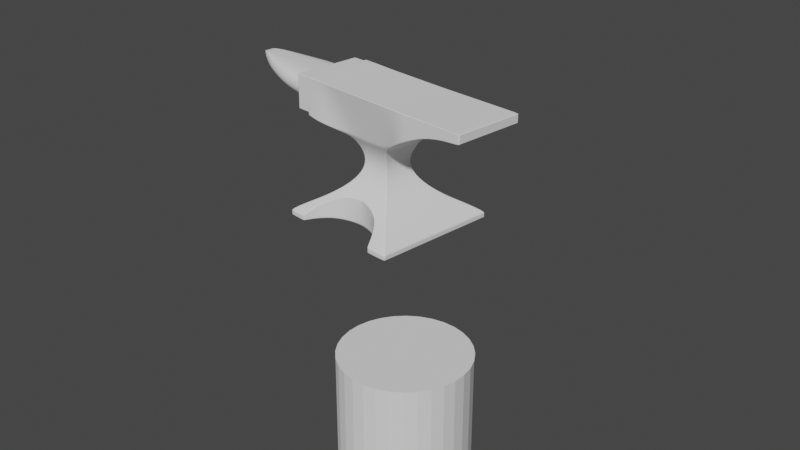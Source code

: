 # Source: bigorna.blend  (saved by Blender 2.82.7; exported with 4.5.12 LTS)
import bpy
from mathutils import Matrix  # noqa: F401  (used for matrix-valued properties, if any)

bpy.ops.wm.read_factory_settings(use_empty=True)
scene = bpy.context.scene
scene.name = 'Scene'

# ---- collections
col_collection = bpy.data.collections.new('Collection'); scene.collection.children.link(col_collection)
col_archive = bpy.data.collections.new('Archive'); scene.collection.children.link(col_archive)

# ---- world
world_world = bpy.data.worlds.new('World'); scene.world = world_world
world_world.use_nodes = True; world_world.node_tree.nodes.clear()
_N = world_world.node_tree.nodes; _L = world_world.node_tree.links
n0 = _N.new('ShaderNodeOutputWorld'); n0.name = 'World Output'; n0.location = (300, 300)
n1 = _N.new('ShaderNodeBackground'); n1.name = 'Background'; n1.location = (10, 300)
n1.inputs[0].default_value = (0.05088, 0.05088, 0.05088, 1.0)
_L.new(n1.outputs[0], n0.inputs[0])
n0.is_active_output = True
world_world.color = (0.05088, 0.05088, 0.05088)
world_world.use_sun_shadow = False
world_world.sun_shadow_jitter_overblur = 0.0

# ---- cameras
cam_camera = bpy.data.cameras.new('Camera')
cam_camera.clip_end = 100.0
cam_camera.ortho_scale = 7.314

# ---- meshes
me_plane_001 = bpy.data.meshes.new('Plane.001')
me_plane_001.from_pydata([(0.5326, -0.7001, -0.7098), (-0.8674, -0.7001, -0.7098), (-0.8674, -0.7001, -0.6448), (0.5326, -0.7001, -0.6448), (-0.4413, -0.2728, 0.1854), (0.1064, -0.2728, 0.1801), (-0.3266, 0.1591, -0.08263), (-0.3337, 0.1662, -0.01585), (-0.001144, 0.1662, -0.02758), (-0.00824, 0.1591, -0.08929), (0.4459, -0.6134, -0.583), (0.3395, -0.507, -0.5213), (0.2472, -0.4147, -0.4596), (0.1692, -0.3367, -0.3979), (0.1053, -0.2728, -0.3362), (0.05563, -0.2231, -0.2744), (0.02015, -0.1877, -0.2127), (-0.001144, -0.1664, -0.151), (-0.00824, -0.1593, -0.08929), (-0.001144, -0.1664, -0.02758), (0.02035, -0.1877, 0.03927), (0.05625, -0.2231, 0.1124), (-0.3911, -0.2231, 0.1126), (-0.3552, -0.1877, 0.04923), (-0.3337, -0.1664, -0.01585), (-0.3266, -0.1593, -0.08263), (-0.3337, -0.1664, -0.1473), (-0.355, -0.1877, -0.2107), (-0.3905, -0.2231, -0.2735), (-0.4401, -0.2728, -0.336), (-0.504, -0.3367, -0.3979), (-0.5821, -0.4147, -0.4596), (-0.6743, -0.507, -0.5213), (-0.7808, -0.6134, -0.583), (-0.557, -0.3897, 0.6856), (0.2222, -0.3897, 0.677), (-0.9126, -0.3897, 0.2849), (-0.9126, -0.3897, 0.6948), (-0.7348, -0.3897, 0.2487), (-0.7348, -0.3897, 0.6923), (1.176, -0.3897, 0.426), (1.176, -0.3897, 0.677), (0.3811, -0.3897, 0.677), (0.54, -0.3897, 0.677), (0.6989, -0.3897, 0.677), (0.8579, -0.3897, 0.677), (1.017, -0.3897, 0.677), (0.3623, -0.3852, 0.2754), (0.54, -0.3897, 0.3269), (0.6989, -0.3897, 0.3752), (0.8579, -0.3897, 0.4046), (1.017, -0.3897, 0.4208), (-0.3338, 0.1662, -0.02025), (-0.001046, 0.1662, -0.02317), (-0.001046, -0.1664, -0.02317), (-0.3338, -0.1664, -0.02025), (-0.8674, -8.601e-05, -0.7098), (0.5326, -8.601e-05, -0.7098), (-0.8674, -8.601e-05, -0.6448), (0.5326, -8.601e-05, -0.6448), (-0.4413, -8.601e-05, 0.1854), (0.1064, -8.601e-05, 0.1801), (-0.7808, -8.595e-05, -0.583), (-0.6743, -8.595e-05, -0.5213), (-0.5821, -8.601e-05, -0.4596), (-0.504, -8.601e-05, -0.3979), (-0.4401, -8.601e-05, -0.336), (-0.3905, -8.605e-05, -0.2735), (-0.355, -8.601e-05, -0.2107), (-0.3337, -8.601e-05, -0.1473), (-0.3266, -8.601e-05, -0.08263), (-0.3337, -8.601e-05, -0.01585), (-0.3552, -8.599e-05, 0.04923), (-0.3911, -8.601e-05, 0.1126), (0.4459, -8.607e-05, -0.583), (0.3395, -8.607e-05, -0.5213), (0.2472, -8.601e-05, -0.4596), (0.1692, -8.601e-05, -0.3979), (0.1053, -8.601e-05, -0.3362), (0.05563, -8.596e-05, -0.2744), (0.02015, -8.601e-05, -0.2127), (-0.001144, -8.601e-05, -0.151), (-0.00824, -8.601e-05, -0.08929), (-0.001144, -8.601e-05, -0.02758), (0.02035, -8.602e-05, 0.03927), (0.05625, -8.601e-05, 0.1124), (-0.557, -8.601e-05, 0.6856), (0.2222, -8.601e-05, 0.677), (-0.9126, -8.601e-05, 0.2849), (-0.9126, -8.601e-05, 0.6948), (-0.7348, -8.601e-05, 0.6923), (-0.7348, -8.601e-05, 0.2487), (1.176, -8.601e-05, 0.426), (1.176, -8.601e-05, 0.677), (0.3623, 0.004386, 0.2754), (0.54, -8.601e-05, 0.3269), (0.6989, -8.601e-05, 0.3752), (0.8579, -8.601e-05, 0.4046), (1.017, -8.601e-05, 0.4208), (0.3811, -8.601e-05, 0.677), (0.54, -8.601e-05, 0.677), (0.6989, -8.601e-05, 0.677), (0.8579, -8.601e-05, 0.677), (1.017, -8.601e-05, 0.677), (-0.1851, -0.3354, -0.7098), (-0.1726, -0.3367, -0.3979), (-0.1851, -0.3354, -0.3967), (-0.2827, -0.3451, -0.7098), (-0.2827, -0.3451, -0.4045), (-0.08757, -0.3451, -0.7098), (-0.08757, -0.3451, -0.4045), (-0.1976, -0.3367, -0.3979), (-0.3765, -0.3735, -0.7098), (-0.3765, -0.3735, -0.427), (0.006231, -0.3735, -0.7098), (0.006231, -0.3735, -0.427), (-0.4629, -0.4197, -0.7098), (-0.4536, -0.4147, -0.4596), (-0.4629, -0.4197, -0.4629), (0.09267, -0.4197, -0.7098), (0.08338, -0.4147, -0.4596), (0.09267, -0.4197, -0.4629), (-0.5387, -0.4819, -0.7098), (-0.5593, -0.507, -0.5213), (-0.5387, -0.4819, -0.5045), (0.1684, -0.4819, -0.7098), (0.1684, -0.4819, -0.5045), (-0.6008, -0.5577, -0.7098), (-0.6008, -0.5577, -0.5507), (0.2306, -0.5577, -0.7098), (0.2306, -0.5577, -0.5507), (0.189, -0.507, -0.5213), (-0.647, -0.6441, -0.6049), (-0.647, -0.6441, -0.7098), (-0.6307, -0.6134, -0.583), (0.2768, -0.6441, -0.6049), (0.2768, -0.6441, -0.7098), (-0.664, -0.7001, -0.7098), (-0.664, -0.7001, -0.6448), (0.2938, -0.7001, -0.6448), (0.2938, -0.7001, -0.7098), (0.2604, -0.6134, -0.583)], [(55, 52), (53, 54), (54, 55), (52, 53)], [(56, 1, 2, 58), (1, 137, 138, 2), (103, 46, 41, 93), (22, 21, 5, 4), (73, 22, 4, 60), (58, 2, 33, 62), (62, 33, 32, 63), (63, 32, 31, 64), (64, 31, 30, 65), (65, 30, 29, 66), (66, 29, 28, 67), (67, 28, 27, 68), (68, 27, 26, 69), (69, 26, 25, 70), (70, 25, 24, 71), (71, 24, 23, 72), (72, 23, 22, 73), (82, 9, 8, 83), (2, 138, 132, 134, 33), (33, 134, 128, 123, 32), (32, 123, 124, 118, 117, 31), (31, 117, 113, 108, 111, 30), (30, 111, 106, 105, 13, 14, 29), (29, 14, 15, 28), (28, 15, 16, 27), (27, 16, 17, 26), (26, 17, 18, 25), (25, 18, 19, 24), (24, 19, 20, 23), (23, 20, 21, 22), (9, 6, 7, 8), (91, 38, 36, 88), (4, 5, 35, 34), (88, 36, 37, 89), (38, 39, 37, 36), (4, 34, 39, 38), (60, 4, 38, 91), (46, 51, 40, 41), (35, 5, 47, 42), (42, 47, 48, 43), (43, 48, 49, 44), (44, 49, 50, 45), (45, 50, 51, 46), (87, 35, 42, 99), (99, 42, 43, 100), (100, 43, 44, 101), (101, 44, 45, 102), (102, 45, 46, 103), (50, 97, 98, 51), (49, 96, 97, 50), (48, 95, 96, 49), (47, 94, 95, 48), (5, 61, 94, 47), (51, 98, 92, 40), (40, 92, 93, 41), (34, 86, 90, 39), (39, 90, 89, 37), (34, 35, 87, 86), (20, 84, 85, 21), (19, 83, 84, 20), (18, 82, 83, 19), (17, 81, 82, 18), (16, 80, 81, 17), (15, 79, 80, 16), (14, 78, 79, 15), (13, 77, 78, 14), (12, 76, 77, 13), (11, 75, 76, 12), (10, 74, 75, 11), (3, 59, 74, 10), (6, 70, 71, 7), (21, 85, 61, 5), (0, 57, 59, 3), (1, 56, 57, 0, 140, 136, 129, 125, 119, 114, 109, 104, 107, 112, 116, 122, 127, 133, 137), (135, 136, 140, 139), (136, 135, 141, 130, 129), (119, 121, 120, 115, 114), (125, 126, 121, 119), (105, 110, 115, 120, 12, 13), (116, 118, 124, 122), (131, 130, 141, 10, 11), (133, 132, 138, 137), (122, 124, 123, 128, 127), (112, 113, 117, 118, 116), (120, 121, 126, 131, 11, 12), (109, 110, 105, 106, 104), (139, 140, 0, 3), (104, 106, 111, 108, 107), (127, 128, 134, 132, 133), (114, 115, 110, 109), (107, 108, 113, 112), (141, 135, 139, 3, 10), (129, 130, 131, 126, 125)])
_uv = me_plane_001.uv_layers.new(name='UVMap')
_uv.uv.foreach_set('vector', [0.0, 0.5, 0.0, 0.0, 0.0, 0.0, 0.0, 0.5, 0.0, 0.0, 0.1453, 0.0, 0.1453, 0.0, 0.0, 0.0, 1.0, 0.5, 1.0, 0.0, 1.0, 0.0, 1.0, 0.5, 0.0, 0.0, 1.0, 0.0, 1.0, 0.0, 0.0, 0.0, 0.0, 0.5, 0.0, 0.0, 0.0, 0.0, 0.0, 0.5, 0.0, 0.5, 0.0, 0.0, 0.0, 0.0, 0.0, 0.5, 0.0, 0.5, 0.0, 0.0, 0.0, 0.0, 0.0, 0.5, 0.0, 0.5, 0.0, 0.0, 0.0, 0.0, 0.0, 0.5, 0.0, 0.5, 0.0, 0.0, 0.0, 0.0, 0.0, 0.5, 0.0, 0.5, 0.0, 0.0, 0.0, 0.0, 0.0, 0.5, 0.0, 0.5, 0.0, 0.0, 0.0, 0.0, 0.0, 0.5, 0.0, 0.5, 0.0, 0.0, 0.0, 0.0, 0.0, 0.5, 0.0, 0.5, 0.0, 0.0, 0.0, 0.0, 0.0, 0.5, 0.0, 0.5, 0.0, 0.0, 0.0, 0.0, 0.0, 0.5, 0.0, 0.5, 0.0, 0.0, 0.0, 0.0, 0.0, 0.5, 0.0, 0.5, 0.0, 0.0, 0.0, 0.0, 0.0, 0.5, 0.0, 0.5, 0.0, 0.0, 0.0, 0.0, 0.0, 0.5, 1.0, 0.5, 1.0, 1.0, 1.0, 1.0, 1.0, 0.5, 0.0, 0.0, 0.1453, 0.0, 0.1261, 0.0, 0.1224, 0.0, 0.0, 0.0, 0.0, 0.0, 0.1224, 0.0, 0.1083, 0.0, 0.1135, 0.0, 0.0, 0.0, 0.0, 0.0, 0.1135, 0.0, 0.1127, 0.0, 0.1471, 0.0, 0.1549, 0.0, 0.0, 0.0, 0.0, 0.0, 0.1549, 0.0, 0.2172, 0.0, 0.3322, 0.0, 0.4551, 0.0, 0.0, 0.0, 0.0, 0.0, 0.4551, 0.0, 0.4736, 0.0, 0.4923, 0.0, 1.0, 0.0, 1.0, 0.0, 0.0, 0.0, 0.0, 0.0, 1.0, 0.0, 1.0, 0.0, 0.0, 0.0, 0.0, 0.0, 1.0, 0.0, 1.0, 0.0, 0.0, 0.0, 0.0, 0.0, 1.0, 0.0, 1.0, 0.0, 0.0, 0.0, 0.0, 0.0, 1.0, 0.0, 1.0, 0.0, 0.0, 0.0, 0.0, 0.0, 1.0, 0.0, 1.0, 0.0, 0.0, 0.0, 0.0, 0.0, 1.0, 0.0, 1.0, 0.0, 0.0, 0.0, 0.0, 0.0, 1.0, 0.0, 1.0, 0.0, 0.0, 0.0, 1.0, 1.0, 0.0, 1.0, 0.0, 1.0, 1.0, 1.0, 0.0, 0.5, 0.0, 0.0, 0.0, 0.0, 0.0, 0.5, 0.0, 0.0, 1.0, 0.0, 1.0, 0.0, 0.0, 0.0, 0.0, 0.5, 0.0, 0.0, 0.0, 0.0, 0.0, 0.5, 0.0, 0.0, 0.0, 0.0, 0.0, 0.0, 0.0, 0.0, 0.0, 0.0, 0.0, 0.0, 0.0, 0.0, 0.0, 0.0, 0.0, 0.5, 0.0, 0.0, 0.0, 0.0, 0.0, 0.5, 1.0, 0.0, 1.0, 0.0, 1.0, 0.0, 1.0, 0.0, 1.0, 0.0, 1.0, 0.0, 1.0, 0.0, 1.0, 0.0, 1.0, 0.0, 1.0, 0.0, 1.0, 0.0, 1.0, 0.0, 1.0, 0.0, 1.0, 0.0, 1.0, 0.0, 1.0, 0.0, 1.0, 0.0, 1.0, 0.0, 1.0, 0.0, 1.0, 0.0, 1.0, 0.0, 1.0, 0.0, 1.0, 0.0, 1.0, 0.0, 1.0, 0.5, 1.0, 0.0, 1.0, 0.0, 1.0, 0.5, 1.0, 0.5, 1.0, 0.0, 1.0, 0.0, 1.0, 0.5, 1.0, 0.5, 1.0, 0.0, 1.0, 0.0, 1.0, 0.5, 1.0, 0.5, 1.0, 0.0, 1.0, 0.0, 1.0, 0.5, 1.0, 0.5, 1.0, 0.0, 1.0, 0.0, 1.0, 0.5, 1.0, 0.0, 1.0, 0.5, 1.0, 0.5, 1.0, 0.0, 1.0, 0.0, 1.0, 0.5, 1.0, 0.5, 1.0, 0.0, 1.0, 0.0, 1.0, 0.5, 1.0, 0.5, 1.0, 0.0, 1.0, 0.0, 1.0, 0.5, 1.0, 0.5, 1.0, 0.0, 1.0, 0.0, 1.0, 0.5, 1.0, 0.5, 1.0, 0.0, 1.0, 0.0, 1.0, 0.5, 1.0, 0.5, 1.0, 0.0, 1.0, 0.0, 1.0, 0.5, 1.0, 0.5, 1.0, 0.0, 0.0, 0.0, 0.0, 0.5, 0.0, 0.5, 0.0, 0.0, 0.0, 0.0, 0.0, 0.5, 0.0, 0.5, 0.0, 0.0, 0.0, 0.0, 1.0, 0.0, 1.0, 0.5, 0.0, 0.5, 1.0, 0.0, 1.0, 0.5, 1.0, 0.5, 1.0, 0.0, 1.0, 0.0, 1.0, 0.5, 1.0, 0.5, 1.0, 0.0, 1.0, 0.0, 1.0, 0.5, 1.0, 0.5, 1.0, 0.0, 1.0, 0.0, 1.0, 0.5, 1.0, 0.5, 1.0, 0.0, 1.0, 0.0, 1.0, 0.5, 1.0, 0.5, 1.0, 0.0, 1.0, 0.0, 1.0, 0.5, 1.0, 0.5, 1.0, 0.0, 1.0, 0.0, 1.0, 0.5, 1.0, 0.5, 1.0, 0.0, 1.0, 0.0, 1.0, 0.5, 1.0, 0.5, 1.0, 0.0, 1.0, 0.0, 1.0, 0.5, 1.0, 0.5, 1.0, 0.0, 1.0, 0.0, 1.0, 0.5, 1.0, 0.5, 1.0, 0.0, 1.0, 0.0, 1.0, 0.5, 1.0, 0.5, 1.0, 0.0, 1.0, 0.0, 1.0, 0.5, 1.0, 0.5, 1.0, 0.0, 0.0, 1.0, 0.0, 0.5, 0.0, 0.5, 0.0, 1.0, 1.0, 0.0, 1.0, 0.5, 1.0, 0.5, 1.0, 0.0, 1.0, 0.0, 1.0, 0.5, 1.0, 0.5, 1.0, 0.0, 0.0, 0.0, 0.0, 0.5, 1.0, 0.5, 1.0, 0.0, 0.8294, 0.0, 0.8173, 0.03999, 0.7843, 0.1017, 0.7399, 0.1559, 0.6858, 0.2003, 0.624, 0.2333, 0.557, 0.2536, 0.4874, 0.2605, 0.4177, 0.2536, 0.3507, 0.2333, 0.2889, 0.2003, 0.2348, 0.1559, 0.1904, 0.1017, 0.1574, 0.03999, 0.1453, 0.0, 0.8125, 0.8303, 0.8125, 0.7778, 0.7938, 0.7778, 0.7938, 0.8103, 0.8125, 0.7778, 0.8125, 0.8303, 0.8236, 0.8412, 0.8438, 0.8573, 0.8438, 0.7778, 0.9062, 0.7778, 0.9062, 0.9012, 0.9096, 0.9029, 0.9375, 0.9192, 0.9375, 0.7778, 0.875, 0.7778, 0.875, 0.8804, 0.9062, 0.9012, 0.9062, 0.7778, 0.4923, 0.0, 0.6163, 0.0, 0.7349, 0.0, 0.8024, 0.0, 1.0, 0.0, 1.0, 0.0, 0.09375, 0.7778, 0.09375, 0.9012, 0.125, 0.8804, 0.125, 0.7778, 0.8516, 0.0, 0.8599, 0.0, 0.8488, 0.0, 1.0, 0.0, 1.0, 0.0, 0.1875, 0.7778, 0.1875, 0.8303, 0.2062, 0.8103, 0.2062, 0.7778, 0.125, 0.7778, 0.125, 0.8804, 0.1354, 0.872, 0.1562, 0.8573, 0.1562, 0.7778, 0.0625, 0.7778, 0.0625, 0.9192, 0.09039, 0.9029, 0.09375, 0.9012, 0.09375, 0.7778, 0.8024, 0.0, 0.8106, 0.0, 0.8506, 0.0, 0.8516, 0.0, 1.0, 0.0, 1.0, 0.0, 0.9688, 0.7778, 0.9688, 0.9304, 0.996, 0.9338, 1.0, 0.9343, 1.0, 0.7778, 0.8294, 0.0, 0.8294, 0.0, 1.0, 0.0, 1.0, 0.0, 0.0, 0.7778, 0.0, 0.9343, 0.004013, 0.9338, 0.03125, 0.9304, 0.03125, 0.7778, 0.1562, 0.7778, 0.1562, 0.8573, 0.1764, 0.8412, 0.1875, 0.8303, 0.1875, 0.7778, 0.9375, 0.7778, 0.9375, 0.9192, 0.9688, 0.9304, 0.9688, 0.7778, 0.03125, 0.7778, 0.03125, 0.9304, 0.0625, 0.9192, 0.0625, 0.7778, 0.8488, 0.0, 0.8463, 0.0, 0.8294, 0.0, 1.0, 0.0, 1.0, 0.0, 0.8438, 0.7778, 0.8438, 0.8573, 0.8646, 0.872, 0.875, 0.8804, 0.875, 0.7778])
me_plane_001.use_remesh_fix_poles = True
me_plane_001.use_remesh_preserve_attributes = False
me_plane_001.use_mirror_vertex_groups = False
me_plane_001.update()
me_cylinder = bpy.data.meshes.new('Cylinder')
me_cylinder.from_pydata([(0.0, 1.0, -1.0), (0.0, 1.0, 1.0), (0.1951, 0.9808, -1.0), (0.1951, 0.9808, 1.0), (0.3827, 0.9239, -1.0), (0.3827, 0.9239, 1.0), (0.5556, 0.8315, -1.0), (0.5556, 0.8315, 1.0), (0.7071, 0.7071, -1.0), (0.7071, 0.7071, 1.0), (0.8315, 0.5556, -1.0), (0.8315, 0.5556, 1.0), (0.9239, 0.3827, -1.0), (0.9239, 0.3827, 1.0), (0.9808, 0.1951, -1.0), (0.9808, 0.1951, 1.0), (1.0, 7.55e-08, -1.0), (1.0, 7.55e-08, 1.0), (0.9808, -0.1951, -1.0), (0.9808, -0.1951, 1.0), (0.9239, -0.3827, -1.0), (0.9239, -0.3827, 1.0), (0.8315, -0.5556, -1.0), (0.8315, -0.5556, 1.0), (0.7071, -0.7071, -1.0), (0.7071, -0.7071, 1.0), (0.5556, -0.8315, -1.0), (0.5556, -0.8315, 1.0), (0.3827, -0.9239, -1.0), (0.3827, -0.9239, 1.0), (0.1951, -0.9808, -1.0), (0.1951, -0.9808, 1.0), (-3.258e-07, -1.0, -1.0), (-3.258e-07, -1.0, 1.0), (-0.1951, -0.9808, -1.0), (-0.1951, -0.9808, 1.0), (-0.3827, -0.9239, -1.0), (-0.3827, -0.9239, 1.0), (-0.5556, -0.8315, -1.0), (-0.5556, -0.8315, 1.0), (-0.7071, -0.7071, -1.0), (-0.7071, -0.7071, 1.0), (-0.8315, -0.5556, -1.0), (-0.8315, -0.5556, 1.0), (-0.9239, -0.3827, -1.0), (-0.9239, -0.3827, 1.0), (-0.9808, -0.1951, -1.0), (-0.9808, -0.1951, 1.0), (-1.0, 9.656e-07, -1.0), (-1.0, 9.656e-07, 1.0), (-0.9808, 0.1951, -1.0), (-0.9808, 0.1951, 1.0), (-0.9239, 0.3827, -1.0), (-0.9239, 0.3827, 1.0), (-0.8315, 0.5556, -1.0), (-0.8315, 0.5556, 1.0), (-0.7071, 0.7071, -1.0), (-0.7071, 0.7071, 1.0), (-0.5556, 0.8315, -1.0), (-0.5556, 0.8315, 1.0), (-0.3827, 0.9239, -1.0), (-0.3827, 0.9239, 1.0), (-0.1951, 0.9808, -1.0), (-0.1951, 0.9808, 1.0)], [], [(0, 1, 3, 2), (2, 3, 5, 4), (4, 5, 7, 6), (6, 7, 9, 8), (8, 9, 11, 10), (10, 11, 13, 12), (12, 13, 15, 14), (14, 15, 17, 16), (16, 17, 19, 18), (18, 19, 21, 20), (20, 21, 23, 22), (22, 23, 25, 24), (24, 25, 27, 26), (26, 27, 29, 28), (28, 29, 31, 30), (30, 31, 33, 32), (32, 33, 35, 34), (34, 35, 37, 36), (36, 37, 39, 38), (38, 39, 41, 40), (40, 41, 43, 42), (42, 43, 45, 44), (44, 45, 47, 46), (46, 47, 49, 48), (48, 49, 51, 50), (50, 51, 53, 52), (52, 53, 55, 54), (54, 55, 57, 56), (56, 57, 59, 58), (58, 59, 61, 60), (3, 1, 63, 61, 59, 57, 55, 53, 51, 49, 47, 45, 43, 41, 39, 37, 35, 33, 31, 29, 27, 25, 23, 21, 19, 17, 15, 13, 11, 9, 7, 5), (60, 61, 63, 62), (62, 63, 1, 0), (0, 2, 4, 6, 8, 10, 12, 14, 16, 18, 20, 22, 24, 26, 28, 30, 32, 34, 36, 38, 40, 42, 44, 46, 48, 50, 52, 54, 56, 58, 60, 62)])
_uv = me_cylinder.uv_layers.new(name='UVMap')
_uv.uv.foreach_set('vector', [1.0, 0.5, 1.0, 1.0, 0.9688, 1.0, 0.9688, 0.5, 0.9688, 0.5, 0.9688, 1.0, 0.9375, 1.0, 0.9375, 0.5, 0.9375, 0.5, 0.9375, 1.0, 0.9062, 1.0, 0.9062, 0.5, 0.9062, 0.5, 0.9062, 1.0, 0.875, 1.0, 0.875, 0.5, 0.875, 0.5, 0.875, 1.0, 0.8438, 1.0, 0.8438, 0.5, 0.8438, 0.5, 0.8438, 1.0, 0.8125, 1.0, 0.8125, 0.5, 0.8125, 0.5, 0.8125, 1.0, 0.7812, 1.0, 0.7812, 0.5, 0.7812, 0.5, 0.7812, 1.0, 0.75, 1.0, 0.75, 0.5, 0.75, 0.5, 0.75, 1.0, 0.7188, 1.0, 0.7188, 0.5, 0.7188, 0.5, 0.7188, 1.0, 0.6875, 1.0, 0.6875, 0.5, 0.6875, 0.5, 0.6875, 1.0, 0.6562, 1.0, 0.6562, 0.5, 0.6562, 0.5, 0.6562, 1.0, 0.625, 1.0, 0.625, 0.5, 0.625, 0.5, 0.625, 1.0, 0.5938, 1.0, 0.5938, 0.5, 0.5938, 0.5, 0.5938, 1.0, 0.5625, 1.0, 0.5625, 0.5, 0.5625, 0.5, 0.5625, 1.0, 0.5312, 1.0, 0.5312, 0.5, 0.5312, 0.5, 0.5312, 1.0, 0.5, 1.0, 0.5, 0.5, 0.5, 0.5, 0.5, 1.0, 0.4688, 1.0, 0.4688, 0.5, 0.4688, 0.5, 0.4688, 1.0, 0.4375, 1.0, 0.4375, 0.5, 0.4375, 0.5, 0.4375, 1.0, 0.4062, 1.0, 0.4062, 0.5, 0.4062, 0.5, 0.4062, 1.0, 0.375, 1.0, 0.375, 0.5, 0.375, 0.5, 0.375, 1.0, 0.3438, 1.0, 0.3438, 0.5, 0.3438, 0.5, 0.3438, 1.0, 0.3125, 1.0, 0.3125, 0.5, 0.3125, 0.5, 0.3125, 1.0, 0.2812, 1.0, 0.2812, 0.5, 0.2812, 0.5, 0.2812, 1.0, 0.25, 1.0, 0.25, 0.5, 0.25, 0.5, 0.25, 1.0, 0.2188, 1.0, 0.2188, 0.5, 0.2188, 0.5, 0.2188, 1.0, 0.1875, 1.0, 0.1875, 0.5, 0.1875, 0.5, 0.1875, 1.0, 0.1562, 1.0, 0.1562, 0.5, 0.1562, 0.5, 0.1562, 1.0, 0.125, 1.0, 0.125, 0.5, 0.125, 0.5, 0.125, 1.0, 0.09375, 1.0, 0.09375, 0.5, 0.09375, 0.5, 0.09375, 1.0, 0.0625, 1.0, 0.0625, 0.5, 0.2968, 0.4854, 0.25, 0.49, 0.2032, 0.4854, 0.1582, 0.4717, 0.1167, 0.4496, 0.08029, 0.4197, 0.05045, 0.3833, 0.02827, 0.3418, 0.01461, 0.2968, 0.01, 0.25, 0.01461, 0.2032, 0.02827, 0.1582, 0.05045, 0.1167, 0.08029, 0.08029, 0.1167, 0.05045, 0.1582, 0.02827, 0.2032, 0.01461, 0.25, 0.01, 0.2968, 0.01461, 0.3418, 0.02827, 0.3833, 0.05045, 0.4197, 0.08029, 0.4496, 0.1167, 0.4717, 0.1582, 0.4854, 0.2032, 0.49, 0.25, 0.4854, 0.2968, 0.4717, 0.3418, 0.4496, 0.3833, 0.4197, 0.4197, 0.3833, 0.4496, 0.3418, 0.4717, 0.0625, 0.5, 0.0625, 1.0, 0.03125, 1.0, 0.03125, 0.5, 0.03125, 0.5, 0.03125, 1.0, 0.0, 1.0, 0.0, 0.5, 0.75, 0.49, 0.7968, 0.4854, 0.8418, 0.4717, 0.8833, 0.4496, 0.9197, 0.4197, 0.9496, 0.3833, 0.9717, 0.3418, 0.9854, 0.2968, 0.99, 0.25, 0.9854, 0.2032, 0.9717, 0.1582, 0.9496, 0.1167, 0.9197, 0.08029, 0.8833, 0.05045, 0.8418, 0.02827, 0.7968, 0.01461, 0.75, 0.01, 0.7032, 0.01461, 0.6582, 0.02827, 0.6167, 0.05045, 0.5803, 0.08029, 0.5504, 0.1167, 0.5283, 0.1582, 0.5146, 0.2032, 0.51, 0.25, 0.5146, 0.2968, 0.5283, 0.3418, 0.5504, 0.3833, 0.5803, 0.4197, 0.6167, 0.4496, 0.6582, 0.4717, 0.7032, 0.4854])
me_cylinder.use_remesh_fix_poles = True
me_cylinder.use_remesh_preserve_attributes = False
me_cylinder.use_mirror_vertex_groups = False
me_cylinder.update()
me_cylinder_001 = bpy.data.meshes.new('Cylinder.001')
me_cylinder_001.from_pydata([(0.0, 1.0, -1.0), (0.0, 1.0, 1.0), (0.1951, 0.9808, -1.0), (0.1951, 0.9808, 1.0), (0.3827, 0.9239, -1.0), (0.3827, 0.9239, 1.0), (0.5556, 0.8315, -1.0), (0.5556, 0.8315, 1.0), (0.7071, 0.7071, -1.0), (0.7071, 0.7071, 1.0), (0.8315, 0.5556, -1.0), (0.8315, 0.5556, 1.0), (0.9239, 0.3827, -1.0), (0.9239, 0.3827, 1.0), (0.9808, 0.1951, -1.0), (0.9808, 0.1951, 1.0), (1.0, 7.55e-08, -1.0), (1.0, 7.55e-08, 1.0), (0.9808, -0.1951, -1.0), (0.9808, -0.1951, 1.0), (0.9239, -0.3827, -1.0), (0.9239, -0.3827, 1.0), (0.8315, -0.5556, -1.0), (0.8315, -0.5556, 1.0), (0.7071, -0.7071, -1.0), (0.7071, -0.7071, 1.0), (0.5556, -0.8315, -1.0), (0.5556, -0.8315, 1.0), (0.3827, -0.9239, -1.0), (0.3827, -0.9239, 1.0), (0.1951, -0.9808, -1.0), (0.1951, -0.9808, 1.0), (-3.258e-07, -1.0, -1.0), (-3.258e-07, -1.0, 1.0), (-0.1951, -0.9808, -1.0), (-0.1951, -0.9808, 1.0), (-0.3827, -0.9239, -1.0), (-0.3827, -0.9239, 1.0), (-0.5556, -0.8315, -1.0), (-0.5556, -0.8315, 1.0), (-0.7071, -0.7071, -1.0), (-0.7071, -0.7071, 1.0), (-0.8315, -0.5556, -1.0), (-0.8315, -0.5556, 1.0), (-0.9239, -0.3827, -1.0), (-0.9239, -0.3827, 1.0), (-0.9808, -0.1951, -1.0), (-0.9808, -0.1951, 1.0), (-1.0, 9.656e-07, -1.0), (-1.0, 9.656e-07, 1.0), (-0.9808, 0.1951, -1.0), (-0.9808, 0.1951, 1.0), (-0.9239, 0.3827, -1.0), (-0.9239, 0.3827, 1.0), (-0.8315, 0.5556, -1.0), (-0.8315, 0.5556, 1.0), (-0.7071, 0.7071, -1.0), (-0.7071, 0.7071, 1.0), (-0.5556, 0.8315, -1.0), (-0.5556, 0.8315, 1.0), (-0.3827, 0.9239, -1.0), (-0.3827, 0.9239, 1.0), (-0.1951, 0.9808, -1.0), (-0.1951, 0.9808, 1.0)], [], [(0, 1, 3, 2), (2, 3, 5, 4), (4, 5, 7, 6), (6, 7, 9, 8), (8, 9, 11, 10), (10, 11, 13, 12), (12, 13, 15, 14), (14, 15, 17, 16), (16, 17, 19, 18), (18, 19, 21, 20), (20, 21, 23, 22), (22, 23, 25, 24), (24, 25, 27, 26), (26, 27, 29, 28), (28, 29, 31, 30), (30, 31, 33, 32), (32, 33, 35, 34), (34, 35, 37, 36), (36, 37, 39, 38), (38, 39, 41, 40), (40, 41, 43, 42), (42, 43, 45, 44), (44, 45, 47, 46), (46, 47, 49, 48), (48, 49, 51, 50), (50, 51, 53, 52), (52, 53, 55, 54), (54, 55, 57, 56), (56, 57, 59, 58), (58, 59, 61, 60), (3, 1, 63, 61, 59, 57, 55, 53, 51, 49, 47, 45, 43, 41, 39, 37, 35, 33, 31, 29, 27, 25, 23, 21, 19, 17, 15, 13, 11, 9, 7, 5), (60, 61, 63, 62), (62, 63, 1, 0), (0, 2, 4, 6, 8, 10, 12, 14, 16, 18, 20, 22, 24, 26, 28, 30, 32, 34, 36, 38, 40, 42, 44, 46, 48, 50, 52, 54, 56, 58, 60, 62)])
_uv = me_cylinder_001.uv_layers.new(name='UVMap')
_uv.uv.foreach_set('vector', [1.0, 0.5, 1.0, 1.0, 0.9688, 1.0, 0.9688, 0.5, 0.9688, 0.5, 0.9688, 1.0, 0.9375, 1.0, 0.9375, 0.5, 0.9375, 0.5, 0.9375, 1.0, 0.9062, 1.0, 0.9062, 0.5, 0.9062, 0.5, 0.9062, 1.0, 0.875, 1.0, 0.875, 0.5, 0.875, 0.5, 0.875, 1.0, 0.8438, 1.0, 0.8438, 0.5, 0.8438, 0.5, 0.8438, 1.0, 0.8125, 1.0, 0.8125, 0.5, 0.8125, 0.5, 0.8125, 1.0, 0.7812, 1.0, 0.7812, 0.5, 0.7812, 0.5, 0.7812, 1.0, 0.75, 1.0, 0.75, 0.5, 0.75, 0.5, 0.75, 1.0, 0.7188, 1.0, 0.7188, 0.5, 0.7188, 0.5, 0.7188, 1.0, 0.6875, 1.0, 0.6875, 0.5, 0.6875, 0.5, 0.6875, 1.0, 0.6562, 1.0, 0.6562, 0.5, 0.6562, 0.5, 0.6562, 1.0, 0.625, 1.0, 0.625, 0.5, 0.625, 0.5, 0.625, 1.0, 0.5938, 1.0, 0.5938, 0.5, 0.5938, 0.5, 0.5938, 1.0, 0.5625, 1.0, 0.5625, 0.5, 0.5625, 0.5, 0.5625, 1.0, 0.5312, 1.0, 0.5312, 0.5, 0.5312, 0.5, 0.5312, 1.0, 0.5, 1.0, 0.5, 0.5, 0.5, 0.5, 0.5, 1.0, 0.4688, 1.0, 0.4688, 0.5, 0.4688, 0.5, 0.4688, 1.0, 0.4375, 1.0, 0.4375, 0.5, 0.4375, 0.5, 0.4375, 1.0, 0.4062, 1.0, 0.4062, 0.5, 0.4062, 0.5, 0.4062, 1.0, 0.375, 1.0, 0.375, 0.5, 0.375, 0.5, 0.375, 1.0, 0.3438, 1.0, 0.3438, 0.5, 0.3438, 0.5, 0.3438, 1.0, 0.3125, 1.0, 0.3125, 0.5, 0.3125, 0.5, 0.3125, 1.0, 0.2812, 1.0, 0.2812, 0.5, 0.2812, 0.5, 0.2812, 1.0, 0.25, 1.0, 0.25, 0.5, 0.25, 0.5, 0.25, 1.0, 0.2188, 1.0, 0.2188, 0.5, 0.2188, 0.5, 0.2188, 1.0, 0.1875, 1.0, 0.1875, 0.5, 0.1875, 0.5, 0.1875, 1.0, 0.1562, 1.0, 0.1562, 0.5, 0.1562, 0.5, 0.1562, 1.0, 0.125, 1.0, 0.125, 0.5, 0.125, 0.5, 0.125, 1.0, 0.09375, 1.0, 0.09375, 0.5, 0.09375, 0.5, 0.09375, 1.0, 0.0625, 1.0, 0.0625, 0.5, 0.2968, 0.4854, 0.25, 0.49, 0.2032, 0.4854, 0.1582, 0.4717, 0.1167, 0.4496, 0.08029, 0.4197, 0.05045, 0.3833, 0.02827, 0.3418, 0.01461, 0.2968, 0.01, 0.25, 0.01461, 0.2032, 0.02827, 0.1582, 0.05045, 0.1167, 0.08029, 0.08029, 0.1167, 0.05045, 0.1582, 0.02827, 0.2032, 0.01461, 0.25, 0.01, 0.2968, 0.01461, 0.3418, 0.02827, 0.3833, 0.05045, 0.4197, 0.08029, 0.4496, 0.1167, 0.4717, 0.1582, 0.4854, 0.2032, 0.49, 0.25, 0.4854, 0.2968, 0.4717, 0.3418, 0.4496, 0.3833, 0.4197, 0.4197, 0.3833, 0.4496, 0.3418, 0.4717, 0.0625, 0.5, 0.0625, 1.0, 0.03125, 1.0, 0.03125, 0.5, 0.03125, 0.5, 0.03125, 1.0, 0.0, 1.0, 0.0, 0.5, 0.75, 0.49, 0.7968, 0.4854, 0.8418, 0.4717, 0.8833, 0.4496, 0.9197, 0.4197, 0.9496, 0.3833, 0.9717, 0.3418, 0.9854, 0.2968, 0.99, 0.25, 0.9854, 0.2032, 0.9717, 0.1582, 0.9496, 0.1167, 0.9197, 0.08029, 0.8833, 0.05045, 0.8418, 0.02827, 0.7968, 0.01461, 0.75, 0.01, 0.7032, 0.01461, 0.6582, 0.02827, 0.6167, 0.05045, 0.5803, 0.08029, 0.5504, 0.1167, 0.5283, 0.1582, 0.5146, 0.2032, 0.51, 0.25, 0.5146, 0.2968, 0.5283, 0.3418, 0.5504, 0.3833, 0.5803, 0.4197, 0.6167, 0.4496, 0.6582, 0.4717, 0.7032, 0.4854])
me_cylinder_001.use_remesh_fix_poles = True
me_cylinder_001.use_remesh_preserve_attributes = False
me_cylinder_001.use_mirror_vertex_groups = False
me_cylinder_001.update()
me_plane_002 = bpy.data.meshes.new('Plane.002')
me_plane_002.from_pydata([(0.5326, -0.7001, -0.7098), (-0.8674, -0.7001, -0.7098), (-0.8674, -0.7001, -0.6448), (0.5326, -0.7001, -0.6448), (-0.4413, -0.2728, 0.1854), (0.1064, -0.2728, 0.1801), (-0.1851, -0.3369, -0.7098), (0.4459, -0.6134, -0.583), (0.3395, -0.507, -0.5213), (0.2472, -0.4147, -0.4596), (0.1692, -0.3367, -0.3979), (0.1053, -0.2728, -0.3362), (0.05563, -0.2231, -0.2744), (0.02015, -0.1877, -0.2127), (-0.001144, -0.1664, -0.151), (-0.00824, -0.1593, -0.08929), (-0.001144, -0.1664, -0.02758), (0.02035, -0.1877, 0.03927), (0.05625, -0.2231, 0.1124), (-0.3911, -0.2231, 0.1126), (-0.3552, -0.1877, 0.04923), (-0.3337, -0.1664, -0.01585), (-0.3266, -0.1593, -0.08263), (-0.3337, -0.1664, -0.1473), (-0.355, -0.1877, -0.2107), (-0.3905, -0.2231, -0.2735), (-0.4401, -0.2728, -0.336), (-0.504, -0.3367, -0.3979), (-0.5821, -0.4147, -0.4596), (-0.6743, -0.507, -0.5213), (-0.7808, -0.6134, -0.583), (-0.557, -0.3897, 0.6856), (0.2222, -0.3897, 0.677), (-0.9126, -0.3897, 0.2849), (-0.9126, -0.3897, 0.6948), (-0.7348, -0.3897, 0.2487), (-0.7348, -0.3897, 0.6923), (1.176, -0.3897, 0.5756), (1.176, -0.3897, 0.677), (0.3811, -0.3897, 0.677), (0.54, -0.3897, 0.677), (0.6989, -0.3897, 0.677), (0.8579, -0.3897, 0.677), (1.017, -0.3897, 0.677), (0.3623, -0.3852, 0.3441), (0.54, -0.3897, 0.435), (0.6989, -0.3897, 0.5034), (0.8579, -0.3897, 0.5451), (1.017, -0.3897, 0.5682), (-0.8674, 0.0, -0.7098), (0.5326, 0.0, -0.7098), (-0.8674, 0.0, -0.6448), (0.5326, 0.0, -0.6448), (-0.4413, 0.0, 0.1854), (0.1064, 0.0, 0.1801), (-0.7808, 0.0, -0.583), (-0.6743, 0.0, -0.5213), (-0.5821, 0.0, -0.4596), (-0.504, 0.0, -0.3979), (-0.4401, 0.0, -0.336), (-0.3905, 0.0, -0.2735), (-0.355, 0.0, -0.2107), (-0.3337, 0.0, -0.1473), (-0.3266, 0.0, -0.08263), (-0.3337, 0.0, -0.01585), (-0.3552, 0.0, 0.04923), (-0.3911, 0.0, 0.1126), (0.4459, 0.0, -0.583), (0.3395, 0.0, -0.5213), (0.2472, 0.0, -0.4596), (0.1692, 0.0, -0.3979), (0.1053, 0.0, -0.3362), (0.05563, 0.0, -0.2744), (0.02015, 0.0, -0.2127), (-0.001144, 0.0, -0.151), (-0.00824, 0.0, -0.08929), (-0.001144, 0.0, -0.02758), (0.02035, 0.0, 0.03927), (0.05625, 0.0, 0.1124), (-0.557, 0.0, 0.6856), (0.2222, 0.0, 0.677), (-0.9126, 0.0, 0.2849), (-0.9126, 0.0, 0.6948), (-0.7348, 0.0, 0.6923), (-0.7348, 0.0, 0.2487), (1.176, 0.0, 0.5756), (1.176, 0.0, 0.677), (0.3623, 0.004386, 0.3441), (0.54, 0.0, 0.435), (0.6989, 0.0, 0.5034), (0.8579, 0.0, 0.5451), (1.017, 0.0, 0.5682), (0.3811, 0.0, 0.677), (0.54, 0.0, 0.677), (0.6989, 0.0, 0.677), (0.8579, 0.0, 0.677), (1.017, 0.0, 0.677), (0.0806, -0.4147, -0.7098), (-0.4508, -0.4147, -0.4596), (0.0806, -0.4147, -0.4596), (0.1878, -0.507, -0.7098), (-0.558, -0.507, -0.5213), (0.1878, -0.507, -0.5213), (-0.6299, -0.6134, -0.583), (-0.6636, -0.7001, -0.6448), (0.2934, -0.7001, -0.6448), (0.2597, -0.6134, -0.583), (-0.4508, -0.4147, -0.7098), (0.2934, -0.7001, -0.7098), (-0.6299, -0.6134, -0.7098), (0.2596, -0.6134, -0.7098), (-0.558, -0.507, -0.7098), (-0.6636, -0.7001, -0.7098), (0.0806, 0.0, -0.7098), (-0.1851, 0.0, -0.7098), (-0.6299, 0.0, -0.7098), (0.1878, 0.0, -0.7098), (0.2596, 0.0, -0.7098), (-0.6636, 0.0, -0.7098), (0.2934, 0.0, -0.7098), (-0.4508, 0.0, -0.7098), (-0.558, 0.0, -0.7098), (0.219, -0.3865, 0.6633), (-0.5538, -0.3865, 0.6719), (-0.9126, -0.3897, 0.6836), (-0.7348, -0.3897, 0.6801), (1.176, -0.3897, 0.6701), (0.3806, -0.3896, 0.6659), (0.54, -0.3897, 0.6674), (0.6989, -0.3897, 0.6687), (0.8579, -0.3897, 0.6695), (1.017, -0.3897, 0.6699), (1.176, 0.0, 0.6701), (-0.9126, 0.0, 0.6836), (-0.8674, -0.6841, -0.6448), (-0.4413, -0.2666, 0.1854), (0.4459, -0.5994, -0.583), (0.3395, -0.4954, -0.5213), (0.2472, -0.4053, -0.4596), (0.1692, -0.329, -0.3979), (0.1053, -0.2666, -0.3362), (0.05563, -0.218, -0.2744), (0.02015, -0.1834, -0.2127), (-0.001144, -0.1626, -0.151), (-0.00824, -0.1556, -0.08929), (-0.001144, -0.1626, -0.02758), (0.02035, -0.1834, 0.03927), (0.05625, -0.218, 0.1124), (-0.557, -0.3808, 0.6856), (-0.9126, -0.3808, 0.2849), (-0.9126, -0.3808, 0.6948), (-0.7348, -0.3808, 0.6923), (0.3623, -0.3763, 0.3441), (0.54, -0.3808, 0.435), (0.6989, -0.3808, 0.5034), (0.8579, -0.3808, 0.5451), (1.017, -0.3808, 0.5682), (0.5326, -0.6841, -0.6448), (0.1064, -0.2666, 0.1801), (-0.7808, -0.5994, -0.583), (-0.6743, -0.4954, -0.5213), (-0.5821, -0.4053, -0.4596), (-0.504, -0.329, -0.3979), (-0.4401, -0.2666, -0.336), (-0.3905, -0.218, -0.2735), (-0.355, -0.1834, -0.2107), (-0.3337, -0.1626, -0.1473), (-0.3266, -0.1556, -0.08263), (-0.3337, -0.1626, -0.01585), (-0.3552, -0.1834, 0.04923), (-0.3911, -0.218, 0.1126), (0.2222, -0.3808, 0.677), (-0.7348, -0.3808, 0.2487), (1.176, -0.3808, 0.5756), (1.176, -0.3808, 0.677), (0.3811, -0.3808, 0.677), (0.54, -0.3808, 0.677), (0.6989, -0.3808, 0.677), (0.8579, -0.3808, 0.677), (1.017, -0.3808, 0.677), (-0.8674, -0.6841, -0.7098), (0.5326, -0.6841, -0.7098), (1.176, -0.3808, 0.6701), (-0.9126, -0.3808, 0.6836), (0.1144, -0.2809, 0.2144), (-0.7348, -0.3897, 0.2794), (1.176, -0.3897, 0.593), (-0.4493, -0.2809, 0.2199), (-0.9126, -0.3897, 0.3133), (0.3636, -0.3855, 0.3737), (0.54, -0.3897, 0.4597), (0.6989, -0.3897, 0.5244), (0.8579, -0.3897, 0.564), (1.017, -0.3897, 0.5859), (1.176, 0.0, 0.593), (-0.9126, 0.0, 0.3133), (-0.9126, -0.3808, 0.3133), (1.176, -0.3808, 0.5929), (-1.077, 0.0, 0.3133), (-1.077, 0.0, 0.6836), (-1.077, -0.3808, 0.6836), (-1.077, -0.3808, 0.3133), (-1.077, 0.0, 0.6373), (-1.077, 0.0, 0.3595), (-2.131, 0.0, 0.6314), (-2.131, 0.0, 0.6373), (-1.78, 0.0, 0.4769), (-1.428, 0.0, 0.3863), (-1.428, 0.0, 0.6373), (-1.78, 0.0, 0.6373), (-1.067, -0.3808, 0.6836), (-1.067, -0.3808, 0.3133), (-1.067, 0.0, 0.3133), (-1.067, 0.0, 0.6836), (-0.9196, -0.3808, 0.3133), (-0.9196, 0.0, 0.3133), (-0.9196, -0.3808, 0.6836), (-0.9196, 0.0, 0.6836), (-0.9043, -0.3897, 0.2832), (-0.9043, -0.3897, 0.6947), (-0.9043, 0.0, 0.6947), (-0.9043, 0.0, 0.2832), (-0.9043, -0.3897, 0.6834), (-0.9043, -0.3808, 0.6947), (-0.9043, -0.3808, 0.2832), (-0.9043, -0.3897, 0.3117), (0.5326, -0.6507, -0.6448), (0.1064, -0.2536, 0.1801), (-0.7808, -0.5702, -0.583), (-0.6743, -0.4712, -0.5213), (-0.5821, -0.3855, -0.4596), (-0.504, -0.3129, -0.3979), (-0.4401, -0.2536, -0.336), (-0.3905, -0.2074, -0.2735), (-0.355, -0.1744, -0.2107), (-0.3337, -0.1546, -0.1473), (-0.3266, -0.148, -0.08263), (-0.3337, -0.1546, -0.01585), (-0.3552, -0.1744, 0.04923), (-0.3911, -0.2074, 0.1126), (0.2222, -0.3622, 0.677), (-0.7348, -0.3622, 0.2487), (1.176, -0.3622, 0.5756), (1.176, -0.3622, 0.677), (0.3811, -0.3622, 0.677), (0.54, -0.3622, 0.677), (0.6989, -0.3622, 0.677), (0.8579, -0.3622, 0.677), (1.017, -0.3622, 0.677), (0.5326, -0.6507, -0.7098), (-0.9126, -0.3622, 0.6836), (-0.8674, -0.6507, -0.6448), (-0.4413, -0.2536, 0.1854), (0.4459, -0.5702, -0.583), (0.3395, -0.4712, -0.5213), (0.2472, -0.3855, -0.4596), (0.1692, -0.3129, -0.3979), (0.1053, -0.2536, -0.3362), (0.05563, -0.2074, -0.2744), (0.02015, -0.1744, -0.2127), (-0.001144, -0.1546, -0.151), (-0.00824, -0.148, -0.08929), (-0.001144, -0.1546, -0.02758), (0.02035, -0.1744, 0.03927), (0.05625, -0.2074, 0.1124), (-0.557, -0.3622, 0.6856), (-0.9126, -0.3622, 0.2849), (-0.9126, -0.3622, 0.6948), (-0.7348, -0.3622, 0.6923), (0.3623, -0.3577, 0.344), (0.54, -0.3622, 0.435), (0.6989, -0.3622, 0.5034), (0.8579, -0.3622, 0.5451), (1.017, -0.3622, 0.5682), (-0.8674, -0.6507, -0.7098), (1.176, -0.3622, 0.6701), (-0.9126, -0.3622, 0.3133), (1.176, -0.3622, 0.5929), (-1.077, -0.3622, 0.6836), (-1.077, -0.3622, 0.3133), (-1.428, -0.3105, 0.3863), (-1.78, -0.2074, 0.4769), (-1.067, -0.3622, 0.6836), (-1.067, -0.3622, 0.3133), (-0.9196, -0.3622, 0.3133), (-0.9196, -0.3622, 0.6836), (-0.9043, -0.3622, 0.2832), (-0.9043, -0.3622, 0.6947), (-0.5518, -0.3845, 0.6633), (-0.9126, -0.3897, 0.6765), (0.3803, -0.3895, 0.659), (0.54, -0.3897, 0.6613), (0.6989, -0.3897, 0.6635), (0.8579, -0.3897, 0.6648), (1.017, -0.3897, 0.6655), (1.176, 0.0, 0.6657), (-0.9126, -0.3808, 0.6765), (1.176, -0.3808, 0.6657), (0.217, -0.3845, 0.6548), (-0.7348, -0.3897, 0.6725), (1.176, -0.3897, 0.6657), (-1.077, -0.3808, 0.6765), (-1.077, -0.3345, 0.6373), (-2.131, 0.0, 0.6372), (-2.131, -0.006856, 0.6372), (-1.428, -0.3028, 0.6373), (-1.78, -0.1941, 0.6373), (-1.067, -0.3808, 0.6765), (-0.9196, -0.3808, 0.6765), (-0.9043, -0.3897, 0.6763), (1.176, -0.3622, 0.6657), (-1.085, 0.0, 0.3602), (-1.085, 0.0, 0.6373), (-1.085, -0.334, 0.3602), (-1.085, -0.3338, 0.6373), (0.1166, -0.283, 0.2235), (-0.7348, -0.3897, 0.2875), (1.176, -0.3897, 0.5976), (-1.067, -0.3808, 0.3208), (-0.9196, -0.3808, 0.3208), (-0.9043, -0.3897, 0.3192), (-0.4514, -0.283, 0.2291), (-0.9126, -0.3897, 0.3208), (0.364, -0.3856, 0.3815), (0.54, -0.3897, 0.4662), (0.6989, -0.3897, 0.53), (0.8579, -0.3897, 0.569), (1.017, -0.3897, 0.5906), (1.176, 0.0, 0.5976), (-0.9126, -0.3808, 0.3208), (1.176, -0.3808, 0.5975), (-1.077, -0.3808, 0.3208), (-2.131, -0.006858, 0.6316), (1.176, -0.3622, 0.5975), (-1.077, -0.3345, 0.3595), (-0.8674, -0.7001, -0.6621), (0.5326, 0.0, -0.6621), (0.5326, -0.7001, -0.6621), (-0.8674, 0.0, -0.6621), (-0.4508, -0.4147, -0.4769), (0.0806, -0.4147, -0.4769), (0.1878, -0.507, -0.5386), (0.5326, -0.6841, -0.6621), (-0.8674, -0.6841, -0.6621), (-0.8674, -0.6507, -0.6621), (0.5326, -0.6507, -0.6621), (-0.6636, -0.7001, -0.6621), (0.2934, -0.7001, -0.6621), (-0.558, -0.507, -0.5386), (0.2597, -0.6134, -0.6004), (-0.6299, -0.6134, -0.6004), (-0.1794, -0.2231, -0.274), (-0.1775, -0.1877, -0.2116), (-0.176, -0.1593, -0.08578), (-0.1764, -0.1664, -0.0214), (-0.1775, -0.1877, 0.04452), (-0.1826, -0.2809, 0.2173), (-0.1884, -0.3622, 0.6815), (-0.6384, -0.6134, -0.583), (-0.4594, -0.4147, -0.4596), (-0.1795, -0.2231, 0.1125), (-0.6721, -0.7001, -0.6448), (-0.5666, -0.507, -0.5213), (-0.1882, -0.3865, 0.6678), (-0.1881, -0.3845, 0.6592), (-0.6721, -0.7001, -0.7098), (-0.6721, -0.7001, -0.6621), (-0.1884, -0.3897, 0.6815), (-0.1852, -0.3368, -0.4038), (0.3051, -0.7001, -0.6448), (-0.1822, -0.2728, 0.1829), (0.2714, -0.6134, -0.583), (0.1996, -0.507, -0.5213), (0.09239, -0.4147, -0.4596), (0.3051, -0.7001, -0.7098), (0.3051, -0.7001, -0.6621), (-0.1821, -0.2728, -0.3361), (-0.1764, -0.1664, -0.149), (-0.1884, 0.0, 0.6815), (-0.1884, -0.3808, 0.6815), (-0.1827, -0.283, 0.2264), (0.5326, -0.7001, -0.6981), (-0.4508, -0.4147, -0.6981), (0.0806, -0.4147, -0.6981), (0.1878, -0.507, -0.6981), (-0.6636, -0.7001, -0.6981), (0.2934, -0.7001, -0.6981), (-0.558, -0.507, -0.6981), (0.2597, -0.6134, -0.6981), (-0.6299, -0.6134, -0.6981), (-0.8674, -0.7001, -0.6981), (0.5326, 0.0, -0.6981), (-0.8674, 0.0, -0.6981), (0.5326, -0.6841, -0.6981), (-0.8674, -0.6841, -0.6981), (-0.8674, -0.6507, -0.6981), (0.5326, -0.6507, -0.6981), (-0.6721, -0.7001, -0.6981), (0.3051, -0.7001, -0.6981), (-0.1851, -0.3369, -0.6981)], [], [(343, 335, 2, 134), (366, 346, 104, 361), (179, 43, 38, 174), (360, 18, 5, 370), (170, 19, 4, 135), (134, 2, 30, 159), (159, 30, 29, 160), (160, 29, 28, 161), (161, 28, 27, 162), (162, 27, 26, 163), (163, 26, 25, 164), (164, 25, 24, 165), (165, 24, 23, 166), (166, 23, 22, 167), (167, 22, 21, 168), (168, 21, 20, 169), (169, 20, 19, 170), (361, 104, 103, 358), (358, 103, 101, 362), (362, 101, 98, 359), (359, 98, 368), (368, 10, 11, 376), (376, 11, 12, 351), (351, 12, 13, 352), (352, 13, 14, 377), (377, 14, 15, 353), (353, 15, 16, 354), (354, 16, 17, 355), (355, 17, 18, 360), (224, 218, 33, 149), (363, 122, 32, 367), (183, 124, 34, 150), (222, 219, 34, 124), (123, 31, 36, 125), (135, 4, 35, 172), (193, 48, 37, 186), (184, 5, 44, 189), (189, 44, 45, 190), (190, 45, 46, 191), (191, 46, 47, 192), (192, 47, 48, 193), (171, 32, 39, 175), (175, 39, 40, 176), (176, 40, 41, 177), (177, 41, 42, 178), (178, 42, 43, 179), (272, 90, 91, 273), (271, 89, 90, 272), (270, 88, 89, 271), (269, 87, 88, 270), (227, 54, 87, 269), (273, 91, 85, 242), (275, 132, 86, 243), (265, 79, 83, 268), (287, 220, 82, 267), (357, 240, 80, 378), (263, 77, 78, 264), (262, 76, 77, 263), (261, 75, 76, 262), (260, 74, 75, 261), (259, 73, 74, 260), (258, 72, 73, 259), (257, 71, 72, 258), (256, 70, 71, 257), (255, 69, 70, 256), (254, 68, 69, 255), (253, 67, 68, 254), (226, 52, 67, 253), (264, 78, 54, 227), (345, 336, 52, 226), (388, 110, 108, 386), (341, 102, 99, 340), (339, 98, 101, 348), (372, 371, 7, 8), (350, 103, 104, 346), (373, 372, 8, 9), (398, 374, 0, 381), (348, 101, 103, 350), (340, 99, 368), (368, 98, 339), (371, 369, 3, 7), (349, 106, 102, 341), (107, 111, 121, 120), (109, 112, 118, 115), (111, 109, 115, 121), (110, 100, 116, 117), (108, 110, 117, 119), (6, 107, 120, 114), (97, 6, 114, 113), (100, 97, 113, 116), (112, 365, 1, 180, 274, 49, 118), (108, 119, 50, 249, 181, 0, 374), (310, 295, 132, 275), (42, 130, 131, 43), (41, 129, 130, 42), (40, 128, 129, 41), (39, 127, 128, 40), (32, 122, 127, 39), (43, 131, 126, 38), (288, 123, 125, 299), (309, 222, 124, 289), (296, 289, 124, 183), (364, 298, 122, 363), (307, 210, 200, 301), (300, 297, 182, 126), (337, 342, 157, 3), (18, 147, 158, 5), (3, 157, 136, 7), (7, 136, 137, 8), (8, 137, 138, 9), (9, 138, 139, 10), (10, 139, 140, 11), (11, 140, 141, 12), (12, 141, 142, 13), (13, 142, 143, 14), (14, 143, 144, 15), (15, 144, 145, 16), (16, 145, 146, 17), (17, 146, 147, 18), (367, 32, 171, 379), (219, 223, 150, 34), (31, 148, 151, 36), (126, 182, 174, 38), (48, 156, 173, 37), (5, 158, 152, 44), (44, 152, 153, 45), (45, 153, 154, 46), (46, 154, 155, 47), (47, 155, 156, 48), (247, 178, 179, 248), (246, 177, 178, 247), (245, 176, 177, 246), (244, 175, 176, 245), (240, 171, 175, 244), (252, 135, 172, 241), (250, 183, 150, 267), (286, 224, 149, 266), (238, 169, 170, 239), (237, 168, 169, 238), (236, 167, 168, 237), (235, 166, 167, 236), (234, 165, 166, 235), (233, 164, 165, 234), (232, 163, 164, 233), (231, 162, 163, 232), (230, 161, 162, 231), (229, 160, 161, 230), (228, 159, 160, 229), (251, 134, 159, 228), (239, 170, 135, 252), (248, 179, 174, 243), (344, 343, 134, 251), (37, 173, 197, 186), (266, 149, 196, 276), (370, 5, 184, 356), (149, 33, 188, 196), (218, 225, 188, 33), (4, 187, 185, 35), (242, 85, 194, 277), (326, 192, 193, 327), (325, 191, 192, 326), (324, 190, 191, 325), (323, 189, 190, 324), (315, 184, 189, 323), (327, 193, 186, 317), (283, 211, 201, 279), (282, 213, 199, 278), (334, 203, 198, 279), (306, 209, 205), (306, 205, 304), (314, 312, 208, 305), (305, 208, 209, 306), (285, 217, 213, 282), (284, 214, 211, 283), (308, 216, 210, 307), (296, 183, 216, 308), (276, 196, 214, 284), (250, 133, 217, 285), (35, 185, 225, 218), (241, 172, 224, 286), (36, 151, 223, 219), (299, 125, 222, 309), (268, 83, 220, 287), (125, 36, 219, 222), (172, 35, 218, 224), (151, 268, 287, 223), (84, 241, 286, 221), (183, 250, 285, 216), (195, 276, 284, 215), (215, 284, 283, 212), (216, 285, 282, 210), (207, 280, 281, 206), (311, 313, 280, 207), (206, 281, 204), (202, 302, 278, 199), (210, 282, 278, 200), (212, 283, 279, 198), (173, 242, 277, 197), (81, 266, 276, 195), (338, 344, 251, 51), (96, 248, 243, 86), (66, 239, 252, 53), (51, 251, 228, 55), (55, 228, 229, 56), (56, 229, 230, 57), (57, 230, 231, 58), (58, 231, 232, 59), (59, 232, 233, 60), (60, 233, 234, 61), (61, 234, 235, 62), (62, 235, 236, 63), (63, 236, 237, 64), (64, 237, 238, 65), (65, 238, 239, 66), (221, 286, 266, 81), (133, 250, 267, 82), (53, 252, 241, 84), (80, 240, 244, 92), (92, 244, 245, 93), (93, 245, 246, 94), (94, 246, 247, 95), (95, 247, 248, 96), (297, 310, 275, 182), (342, 345, 226, 157), (147, 264, 227, 158), (157, 226, 253, 136), (136, 253, 254, 137), (137, 254, 255, 138), (138, 255, 256, 139), (139, 256, 257, 140), (140, 257, 258, 141), (141, 258, 259, 142), (142, 259, 260, 143), (143, 260, 261, 144), (144, 261, 262, 145), (145, 262, 263, 146), (146, 263, 264, 147), (379, 171, 240, 357), (223, 287, 267, 150), (148, 265, 268, 151), (182, 275, 243, 174), (156, 273, 242, 173), (158, 227, 269, 152), (152, 269, 270, 153), (153, 270, 271, 154), (154, 271, 272, 155), (155, 272, 273, 156), (330, 333, 310, 297), (204, 281, 205, 303), (316, 299, 309, 320), (329, 296, 308, 319), (319, 308, 307, 318), (280, 305, 306, 281), (313, 314, 305, 280), (281, 306, 304, 332), (281, 332, 304, 205), (277, 194, 328, 333), (131, 294, 300, 126), (122, 298, 290, 127), (127, 290, 291, 128), (128, 291, 292, 129), (129, 292, 293, 130), (130, 293, 294, 131), (317, 330, 297, 300), (318, 307, 301, 331), (380, 315, 298, 364), (329, 322, 289, 296), (320, 309, 289, 322), (321, 288, 299, 316), (333, 328, 295, 310), (334, 302, 314, 313), (203, 334, 313, 311), (302, 202, 312, 314), (200, 278, 302, 301), (187, 321, 316, 185), (225, 320, 322, 188), (196, 188, 322, 329), (356, 184, 315, 380), (211, 318, 331, 201), (186, 197, 330, 317), (201, 331, 334, 279), (214, 319, 318, 211), (196, 329, 319, 214), (185, 316, 320, 225), (197, 277, 333, 330), (302, 334, 331, 301), (294, 327, 317, 300), (298, 315, 323, 290), (290, 323, 324, 291), (291, 324, 325, 292), (292, 325, 326, 293), (293, 326, 327, 294), (393, 396, 345, 342), (392, 395, 344, 338), (395, 394, 343, 344), (381, 393, 342, 337), (388, 349, 341, 384), (399, 368, 339, 382), (383, 340, 368, 399), (387, 348, 350, 389), (369, 375, 337, 3), (389, 350, 346, 385), (382, 339, 348, 387), (384, 341, 340, 383), (106, 349, 347, 105), (396, 391, 336, 345), (397, 385, 346, 366), (394, 390, 335, 343), (368, 373, 9, 10), (19, 360, 370, 4), (27, 368, 376, 26), (26, 376, 351, 25), (25, 351, 352, 24), (24, 352, 377, 23), (23, 377, 353, 22), (22, 353, 354, 21), (21, 354, 355, 20), (20, 355, 360, 19), (123, 363, 367, 31), (265, 357, 378, 79), (288, 364, 363, 123), (31, 367, 379, 148), (4, 370, 356, 187), (148, 379, 357, 265), (321, 380, 364, 288), (187, 356, 380, 321), (390, 397, 366, 335), (28, 359, 368, 27), (29, 362, 359, 28), (30, 358, 362, 29), (2, 361, 358, 30), (335, 366, 361, 2), (368, 99, 373), (105, 347, 375, 369), (106, 105, 369, 371), (386, 108, 374, 398), (99, 102, 372, 373), (102, 106, 371, 372), (347, 386, 398, 375), (1, 365, 397, 390), (180, 1, 390, 394), (365, 112, 385, 397), (249, 50, 391, 396), (100, 384, 383, 97), (107, 382, 387, 111), (109, 389, 385, 112), (111, 387, 389, 109), (97, 383, 399, 6), (6, 399, 382, 107), (110, 388, 384, 100), (0, 181, 393, 381), (274, 180, 394, 395), (49, 274, 395, 392), (181, 249, 396, 393), (375, 398, 381, 337), (349, 388, 386, 347)])
_uv = me_plane_002.uv_layers.new(name='UVMap')
_uv.uv.foreach_set('vector', [0.0, 0.01142, 0.0, 0.0, 0.0, 0.0, 0.0, 0.01142, 0.1548, 0.198, 0.1616, 0.2067, 0.1456, 0.0, 0.1395, 0.0, 1.0, 0.01142, 1.0, 0.0, 1.0, 0.0, 1.0, 0.01142, 0.4731, 0.0, 1.0, 0.0, 1.0, 0.0, 0.4731, 0.0, 0.0, 0.01142, 0.0, 0.0, 0.0, 0.0, 0.0, 0.01142, 0.0, 0.01142, 0.0, 0.0, 0.0, 0.0, 0.0, 0.01142, 0.0, 0.01142, 0.0, 0.0, 0.0, 0.0, 0.0, 0.01142, 0.0, 0.01142, 0.0, 0.0, 0.0, 0.0, 0.0, 0.01142, 0.0, 0.01142, 0.0, 0.0, 0.0, 0.0, 0.0, 0.01142, 0.0, 0.01142, 0.0, 0.0, 0.0, 0.0, 0.0, 0.01142, 0.0, 0.01142, 0.0, 0.0, 0.0, 0.0, 0.0, 0.01142, 0.0, 0.01142, 0.0, 0.0, 0.0, 0.0, 0.0, 0.01142, 0.0, 0.01142, 0.0, 0.0, 0.0, 0.0, 0.0, 0.01142, 0.0, 0.01142, 0.0, 0.0, 0.0, 0.0, 0.0, 0.01142, 0.0, 0.01142, 0.0, 0.0, 0.0, 0.0, 0.0, 0.01142, 0.0, 0.01142, 0.0, 0.0, 0.0, 0.0, 0.0, 0.01142, 0.0, 0.01142, 0.0, 0.0, 0.0, 0.0, 0.0, 0.01142, 0.1395, 0.0, 0.1456, 0.0, 0.123, 0.0, 0.116, 0.0, 0.116, 0.0, 0.123, 0.0, 0.1147, 0.0, 0.1062, 0.0, 0.1062, 0.0, 0.1147, 0.0, 0.1583, 0.0, 0.1479, 0.0, 0.1479, 0.0, 0.1583, 0.0, 0.4619, 0.0, 0.4735, 0.0, 1.0, 0.0, 1.0, 0.0, 0.4731, 0.0, 0.4731, 0.0, 1.0, 0.0, 1.0, 0.0, 0.4731, 0.0, 0.4731, 0.0, 1.0, 0.0, 1.0, 0.0, 0.4731, 0.0, 0.4731, 0.0, 1.0, 0.0, 1.0, 0.0, 0.4731, 0.0, 0.4731, 0.0, 1.0, 0.0, 1.0, 0.0, 0.4731, 0.0, 0.4731, 0.0, 1.0, 0.0, 1.0, 0.0, 0.4731, 0.0, 0.4731, 0.0, 1.0, 0.0, 1.0, 0.0, 0.4731, 0.0, 0.4731, 0.0, 1.0, 0.0, 1.0, 0.0, 0.4731, 0.0, 0.0, 0.01142, 0.0, 0.0, 0.0, 0.0, 0.0, 0.01142, 0.4731, 0.0, 1.0, 0.0, 1.0, 0.0, 0.4731, 0.0, 0.0, 0.01142, 0.0, 0.0, 0.0, 0.0, 0.0, 0.01142, 0.0, 0.0, 0.0, 0.0, 0.0, 0.0, 0.0, 0.0, 0.0, 0.0, 0.0, 0.0, 0.0, 0.0, 0.0, 0.0, 0.0, 0.01142, 0.0, 0.0, 0.0, 0.0, 0.0, 0.01142, 1.0, 0.0, 1.0, 0.0, 1.0, 0.0, 1.0, 0.0, 1.0, 0.0, 1.0, 0.0, 1.0, 0.0, 1.0, 0.0, 1.0, 0.0, 1.0, 0.0, 1.0, 0.0, 1.0, 0.0, 1.0, 0.0, 1.0, 0.0, 1.0, 0.0, 1.0, 0.0, 1.0, 0.0, 1.0, 0.0, 1.0, 0.0, 1.0, 0.0, 1.0, 0.0, 1.0, 0.0, 1.0, 0.0, 1.0, 0.0, 1.0, 0.01142, 1.0, 0.0, 1.0, 0.0, 1.0, 0.01142, 1.0, 0.01142, 1.0, 0.0, 1.0, 0.0, 1.0, 0.01142, 1.0, 0.01142, 1.0, 0.0, 1.0, 0.0, 1.0, 0.01142, 1.0, 0.01142, 1.0, 0.0, 1.0, 0.0, 1.0, 0.01142, 1.0, 0.01142, 1.0, 0.0, 1.0, 0.0, 1.0, 0.01142, 1.0, 0.03528, 1.0, 0.5, 1.0, 0.5, 1.0, 0.03528, 1.0, 0.03528, 1.0, 0.5, 1.0, 0.5, 1.0, 0.03528, 1.0, 0.03528, 1.0, 0.5, 1.0, 0.5, 1.0, 0.03528, 1.0, 0.03528, 1.0, 0.5, 1.0, 0.5, 1.0, 0.03528, 1.0, 0.03528, 1.0, 0.5, 1.0, 0.5, 1.0, 0.03528, 1.0, 0.03528, 1.0, 0.5, 1.0, 0.5, 1.0, 0.03528, 1.0, 0.03529, 1.0, 0.5001, 1.0, 0.5, 1.0, 0.03528, 0.0, 0.03528, 0.0, 0.5, 0.0, 0.5, 0.0, 0.03528, 0.0, 0.03528, 0.0, 0.5, 0.0, 0.5, 0.0, 0.03528, 0.4731, 0.03528, 1.0, 0.03528, 1.0, 0.5, 0.4731, 0.5, 1.0, 0.03528, 1.0, 0.5, 1.0, 0.5, 1.0, 0.03528, 1.0, 0.03528, 1.0, 0.5, 1.0, 0.5, 1.0, 0.03528, 1.0, 0.03528, 1.0, 0.5, 1.0, 0.5, 1.0, 0.03528, 1.0, 0.03528, 1.0, 0.5, 1.0, 0.5, 1.0, 0.03528, 1.0, 0.03528, 1.0, 0.5, 1.0, 0.5, 1.0, 0.03528, 1.0, 0.03528, 1.0, 0.5, 1.0, 0.5, 1.0, 0.03528, 1.0, 0.03528, 1.0, 0.5, 1.0, 0.5, 1.0, 0.03528, 1.0, 0.03528, 1.0, 0.5, 1.0, 0.5, 1.0, 0.03528, 1.0, 0.03528, 1.0, 0.5, 1.0, 0.5, 1.0, 0.03528, 1.0, 0.03528, 1.0, 0.5, 1.0, 0.5, 1.0, 0.03528, 1.0, 0.03528, 1.0, 0.5, 1.0, 0.5, 1.0, 0.03528, 1.0, 0.03528, 1.0, 0.5, 1.0, 0.5, 1.0, 0.03528, 1.0, 0.03528, 1.0, 0.5, 1.0, 0.5, 1.0, 0.03528, 1.0, 0.03528, 1.0, 0.5, 1.0, 0.5, 1.0, 0.03528, 0.8241, 0.7837, 0.8241, 0.7778, 0.7943, 0.7778, 0.7943, 0.7837, 0.8653, 0.8634, 0.8653, 0.872, 0.9106, 0.9029, 0.9106, 0.8942, 0.08939, 0.8942, 0.08939, 0.9029, 0.1347, 0.872, 0.1347, 0.8634, 0.862, 0.0, 0.8577, 0.0, 1.0, 0.0, 1.0, 0.0, 0.1759, 0.8325, 0.1759, 0.8412, 0.2057, 0.8103, 0.2056, 0.8014, 0.8133, 0.0, 0.862, 0.0, 1.0, 0.0, 1.0, 0.0, 0.8375, 0.0, 0.8375, 0.0, 1.0, 0.0, 1.0, 1.863e-09, 0.1347, 0.8634, 0.1347, 0.872, 0.1759, 0.8412, 0.1759, 0.8325, 0.9106, 0.8942, 0.9106, 0.9029, 1.0, 0.925, 0.0, 0.9337, 0.08939, 0.9029, 0.08939, 0.8942, 0.8577, 0.0, 0.8375, 0.0, 1.0, 0.0, 1.0, 0.0, 0.8241, 0.8325, 0.8241, 0.8412, 0.8653, 0.872, 0.8653, 0.8634, 0.08939, 0.7778, 0.1347, 0.7778, 0.1347, 0.7778, 0.08939, 0.7778, 0.1759, 0.7778, 0.2056, 0.7768, 0.2057, 0.7778, 0.1759, 0.7778, 0.1347, 0.7778, 0.1759, 0.7778, 0.1759, 0.7778, 0.1347, 0.7778, 0.8241, 0.7778, 0.8653, 0.7778, 0.8653, 0.7778, 0.8241, 0.7778, 0.7943, 0.7778, 0.8241, 0.7778, 0.8241, 0.7778, 0.7943, 0.7778, 0.0, 0.7778, 0.08939, 0.7778, 0.08939, 0.7778, 0.0, 0.7778, 0.9106, 0.7778, 1.0, 0.7778, 1.0, 0.7778, 0.9106, 0.7778, 0.8653, 0.7778, 0.9106, 0.7778, 0.9106, 0.7778, 0.8653, 0.7778, 0.2056, 0.7768, 0.1969, 0.7442, 0.0, 0.0, 0.0, 0.01142, 0.0, 0.03528, 0.0, 0.5, 0.2057, 0.7778, 0.7943, 0.7778, 0.7943, 0.7778, 1.0, 0.5, 1.0, 0.03528, 1.0, 0.01142, 1.0, 0.0, 0.8045, 0.7395, 1.0, 0.03529, 1.0, 0.5001, 1.0, 0.5001, 1.0, 0.03529, 1.0, 0.0, 1.0, 0.0, 1.0, 0.0, 1.0, 0.0, 1.0, 0.0, 1.0, 0.0, 1.0, 0.0, 1.0, 0.0, 1.0, 0.0, 1.0, 0.0, 1.0, 0.0, 1.0, 0.0, 1.0, 0.0, 1.0, 0.0, 1.0, 0.0, 1.0, 0.0, 1.0, 0.0, 1.0, 0.0, 1.0, 0.0, 1.0, 0.0, 1.0, 0.0, 1.0, 0.0, 1.0, 0.0, 1.0, 0.0, 0.0, 0.0, 0.0, 0.0, 0.0, 0.0, 0.0, 0.0, 0.0, 0.0, 0.0, 0.0, 0.0, 0.0, 0.0, 0.0, 0.0, 0.01142, 0.0, 0.0, 0.0, 0.0, 0.0, 0.01142, 0.4731, 0.0, 1.0, 0.0, 1.0, 0.0, 0.4731, 0.0, 0.0, 0.01142, 0.0, 0.01142, 0.0, 0.01142, 0.0, 0.01142, 1.0, 0.0, 1.0, 0.01142, 1.0, 0.01142, 1.0, 0.0, 1.0, 0.0, 1.0, 0.01142, 1.0, 0.01142, 1.0, 0.0, 1.0, 0.0, 1.0, 0.01142, 1.0, 0.01142, 1.0, 0.0, 1.0, 0.0, 1.0, 0.01142, 1.0, 0.01142, 1.0, 0.0, 1.0, 0.0, 1.0, 0.01142, 1.0, 0.01142, 1.0, 0.0, 1.0, 0.0, 1.0, 0.01142, 1.0, 0.01142, 1.0, 0.0, 1.0, 0.0, 1.0, 0.01142, 1.0, 0.01142, 1.0, 0.0, 1.0, 0.0, 1.0, 0.01142, 1.0, 0.01142, 1.0, 0.0, 1.0, 0.0, 1.0, 0.01142, 1.0, 0.01142, 1.0, 0.0, 1.0, 0.0, 1.0, 0.01142, 1.0, 0.01142, 1.0, 0.0, 1.0, 0.0, 1.0, 0.01142, 1.0, 0.01142, 1.0, 0.0, 1.0, 0.0, 1.0, 0.01142, 1.0, 0.01142, 1.0, 0.0, 1.0, 0.0, 1.0, 0.01142, 1.0, 0.01142, 1.0, 0.0, 1.0, 0.0, 1.0, 0.01142, 1.0, 0.01142, 1.0, 0.0, 1.0, 0.0, 1.0, 0.01142, 1.0, 0.01142, 1.0, 0.0, 0.4731, 0.0, 1.0, 0.0, 1.0, 0.01142, 0.4731, 0.01142, 0.0, 0.0, 0.0, 0.01142, 0.0, 0.01142, 0.0, 0.0, 0.0, 0.0, 0.0, 0.01142, 0.0, 0.01142, 0.0, 0.0, 1.0, 0.0, 1.0, 0.01142, 1.0, 0.01142, 1.0, 0.0, 1.0, 0.0, 1.0, 0.01142, 1.0, 0.01142, 1.0, 0.0, 1.0, 0.0, 1.0, 0.01142, 1.0, 0.01142, 1.0, 0.0, 1.0, 0.0, 1.0, 0.01142, 1.0, 0.01142, 1.0, 0.0, 1.0, 0.0, 1.0, 0.01142, 1.0, 0.01142, 1.0, 0.0, 1.0, 0.0, 1.0, 0.01142, 1.0, 0.01142, 1.0, 0.0, 1.0, 0.0, 1.0, 0.01142, 1.0, 0.01142, 1.0, 0.0, 1.0, 0.03528, 1.0, 0.01142, 1.0, 0.01142, 1.0, 0.03528, 1.0, 0.03528, 1.0, 0.01142, 1.0, 0.01142, 1.0, 0.03528, 1.0, 0.03528, 1.0, 0.01142, 1.0, 0.01142, 1.0, 0.03528, 1.0, 0.03528, 1.0, 0.01142, 1.0, 0.01142, 1.0, 0.03528, 1.0, 0.03528, 1.0, 0.01142, 1.0, 0.01142, 1.0, 0.03528, 0.0, 0.03528, 0.0, 0.01142, 0.0, 0.01142, 0.0, 0.03528, 0.0, 0.03529, 0.0, 0.01142, 0.0, 0.01142, 0.0, 0.03528, 0.0, 0.03528, 0.0, 0.01142, 0.0, 0.01142, 0.0, 0.03528, 0.0, 0.03528, 0.0, 0.01142, 0.0, 0.01142, 0.0, 0.03528, 0.0, 0.03528, 0.0, 0.01142, 0.0, 0.01142, 0.0, 0.03528, 0.0, 0.03528, 0.0, 0.01142, 0.0, 0.01142, 0.0, 0.03528, 0.0, 0.03528, 0.0, 0.01142, 0.0, 0.01142, 0.0, 0.03528, 0.0, 0.03528, 0.0, 0.01142, 0.0, 0.01142, 0.0, 0.03528, 0.0, 0.03528, 0.0, 0.01142, 0.0, 0.01142, 0.0, 0.03528, 0.0, 0.03528, 0.0, 0.01142, 0.0, 0.01142, 0.0, 0.03528, 0.0, 0.03528, 0.0, 0.01142, 0.0, 0.01142, 0.0, 0.03528, 0.0, 0.03528, 0.0, 0.01142, 0.0, 0.01142, 0.0, 0.03528, 0.0, 0.03528, 0.0, 0.01142, 0.0, 0.01142, 0.0, 0.03528, 0.0, 0.03528, 0.0, 0.01142, 0.0, 0.01142, 0.0, 0.03528, 0.0, 0.03528, 0.0, 0.01142, 0.0, 0.01142, 0.0, 0.03528, 0.0, 0.03528, 0.0, 0.01142, 0.0, 0.01142, 0.0, 0.03528, 1.0, 0.03528, 1.0, 0.01142, 1.0, 0.01142, 1.0, 0.03528, 0.0, 0.03528, 0.0, 0.01142, 0.0, 0.01142, 0.0, 0.03528, 1.0, 0.0, 1.0, 0.01142, 1.0, 0.01142, 1.0, 0.0, 0.0, 0.03528, 0.0, 0.01142, 0.0, 0.01142, 0.0, 0.03529, 0.4731, 0.0, 1.0, 0.0, 1.0, 0.0, 0.4731, 0.0, 0.0, 0.01142, 0.0, 0.0, 0.0, 0.0, 0.0, 0.01142, 0.0, 0.0, 0.0, 0.0, 0.0, 0.0, 0.0, 0.0, 0.0, 0.0, 0.0, 0.0, 0.0, 0.0, 0.0, 0.0, 1.0, 0.03528, 1.0, 0.5, 1.0, 0.5001, 1.0, 0.03529, 1.0, 0.0, 1.0, 0.0, 1.0, 0.0, 1.0, 0.0, 1.0, 0.0, 1.0, 0.0, 1.0, 0.0, 1.0, 0.0, 1.0, 0.0, 1.0, 0.0, 1.0, 0.0, 1.0, 0.0, 1.0, 0.0, 1.0, 0.0, 1.0, 0.0, 1.0, 0.0, 1.0, 0.0, 1.0, 0.0, 1.0, 0.0, 1.0, 0.0, 1.0, 0.0, 1.0, 0.0, 1.0, 0.0, 1.0, 0.0, 0.0, 0.03529, 0.0, 0.01142, 0.0, 0.01142, 0.0, 0.03529, 0.0, 0.03529, 0.0, 0.5001, 0.0, 0.5001, 0.0, 0.03529, 0.0, 0.0708, 0.0, 0.5001, 0.0, 0.5001, 0.0, 0.03529, 0.0, 0.0708, 0.0, 0.5001, 0.0, 0.5002, 0.0, 0.0708, 0.0, 0.5002, 0.0, 0.0708, 0.0, 0.0708, 0.0, 0.5001, 0.0, 0.5001, 0.0, 0.0708, 0.0, 0.0708, 0.0, 0.5001, 0.0, 0.5001, 0.0, 0.0708, 0.0, 0.03529, 0.0, 0.5001, 0.0, 0.5001, 0.0, 0.03529, 0.0, 0.03529, 0.0, 0.01142, 0.0, 0.01142, 0.0, 0.03529, 0.0, 0.01142, 0.0, 0.01142, 0.0, 0.01142, 0.0, 0.01142, 0.0, 0.01142, 0.0, 0.01142, 0.0, 0.01142, 0.0, 0.01142, 0.0, 0.03529, 0.0, 0.01142, 0.0, 0.01142, 0.0, 0.03529, 0.0, 0.03529, 0.0, 0.5001, 0.0, 0.5001, 0.0, 0.03529, 0.0, 0.0, 0.0, 0.0, 0.0, 0.0, 0.0, 0.0, 0.0, 0.03528, 0.0, 0.01142, 0.0, 0.01142, 0.0, 0.03528, 0.0, 0.0, 0.0, 0.01142, 0.0, 0.01142, 0.0, 0.0, 0.0, 0.0, 0.0, 0.0, 0.0, 0.0, 0.0, 0.0, 0.0, 0.03528, 0.0, 0.5, 0.0, 0.5, 0.0, 0.03528, 0.0, 0.0, 0.0, 0.0, 0.0, 0.0, 0.0, 0.0, 0.0, 0.01142, 0.0, 0.0, 0.0, 0.0, 0.0, 0.01142, 0.0, 0.01142, 0.0, 0.03528, 0.0, 0.03528, 0.0, 0.01142, 0.0, 0.5, 0.0, 0.03528, 0.0, 0.03528, 0.0, 0.5, 0.0, 0.01142, 0.0, 0.03529, 0.0, 0.03529, 0.0, 0.01142, 0.0, 0.5001, 0.0, 0.03529, 0.0, 0.03529, 0.0, 0.5001, 0.0, 0.5001, 0.0, 0.03529, 0.0, 0.03529, 0.0, 0.5001, 0.0, 0.01142, 0.0, 0.03529, 0.0, 0.03529, 0.0, 0.01142, 0.0, 0.5001, 0.0, 0.0708, 0.0, 0.0708, 0.0, 0.5001, 0.0, 0.5001, 0.0, 0.0708, 0.0, 0.0708, 0.0, 0.5001, 0.0, 0.5001, 0.0, 2.125, 0.0, 0.5001, 0.0, 0.5001, 0.0, 0.0708, 0.0, 0.03529, 0.0, 0.5001, 0.0, 0.01142, 0.0, 0.03529, 0.0, 0.03529, 0.0, 0.01142, 0.0, 0.5001, 0.0, 0.03529, 0.0, 0.03529, 0.0, 0.5001, 1.0, 0.01142, 1.0, 0.03528, 1.0, 0.03529, 1.0, 0.01142, 0.0, 0.5, 0.0, 0.03528, 0.0, 0.03529, 0.0, 0.5001, 0.0, 0.5, 0.0, 0.03528, 0.0, 0.03528, 0.0, 0.5, 1.0, 0.5, 1.0, 0.03528, 1.0, 0.03528, 1.0, 0.5, 0.0, 0.5, 0.0, 0.03528, 0.0, 0.03528, 0.0, 0.5, 0.0, 0.5, 0.0, 0.03528, 0.0, 0.03528, 0.0, 0.5, 0.0, 0.5, 0.0, 0.03528, 0.0, 0.03528, 0.0, 0.5, 0.0, 0.5, 0.0, 0.03528, 0.0, 0.03528, 0.0, 0.5, 0.0, 0.5, 0.0, 0.03528, 0.0, 0.03528, 0.0, 0.5, 0.0, 0.5, 0.0, 0.03528, 0.0, 0.03528, 0.0, 0.5, 0.0, 0.5, 0.0, 0.03528, 0.0, 0.03528, 0.0, 0.5, 0.0, 0.5, 0.0, 0.03528, 0.0, 0.03528, 0.0, 0.5, 0.0, 0.5, 0.0, 0.03528, 0.0, 0.03528, 0.0, 0.5, 0.0, 0.5, 0.0, 0.03528, 0.0, 0.03528, 0.0, 0.5, 0.0, 0.5, 0.0, 0.03528, 0.0, 0.03528, 0.0, 0.5, 0.0, 0.5, 0.0, 0.03528, 0.0, 0.03528, 0.0, 0.5, 0.0, 0.5, 0.0, 0.03528, 0.0, 0.03528, 0.0, 0.5, 0.0, 0.5, 0.0, 0.03528, 0.0, 0.03528, 0.0, 0.5, 0.0, 0.5001, 0.0, 0.03529, 0.0, 0.03528, 0.0, 0.5, 0.0, 0.5, 0.0, 0.03528, 0.0, 0.03528, 0.0, 0.5, 1.0, 0.5, 1.0, 0.03528, 1.0, 0.03528, 1.0, 0.5, 1.0, 0.5, 1.0, 0.03528, 1.0, 0.03528, 1.0, 0.5, 1.0, 0.5, 1.0, 0.03528, 1.0, 0.03528, 1.0, 0.5, 1.0, 0.5, 1.0, 0.03528, 1.0, 0.03528, 1.0, 0.5, 1.0, 0.5, 1.0, 0.03528, 1.0, 0.03528, 1.0, 0.5, 1.0, 0.01142, 1.0, 0.03529, 1.0, 0.03529, 1.0, 0.01142, 1.0, 0.01142, 1.0, 0.03528, 1.0, 0.03528, 1.0, 0.01142, 1.0, 0.01142, 1.0, 0.03528, 1.0, 0.03528, 1.0, 0.01142, 1.0, 0.01142, 1.0, 0.03528, 1.0, 0.03528, 1.0, 0.01142, 1.0, 0.01142, 1.0, 0.03528, 1.0, 0.03528, 1.0, 0.01142, 1.0, 0.01142, 1.0, 0.03528, 1.0, 0.03528, 1.0, 0.01142, 1.0, 0.01142, 1.0, 0.03528, 1.0, 0.03528, 1.0, 0.01142, 1.0, 0.01142, 1.0, 0.03528, 1.0, 0.03528, 1.0, 0.01142, 1.0, 0.01142, 1.0, 0.03528, 1.0, 0.03528, 1.0, 0.01142, 1.0, 0.01142, 1.0, 0.03528, 1.0, 0.03528, 1.0, 0.01142, 1.0, 0.01142, 1.0, 0.03528, 1.0, 0.03528, 1.0, 0.01142, 1.0, 0.01142, 1.0, 0.03528, 1.0, 0.03528, 1.0, 0.01142, 1.0, 0.01142, 1.0, 0.03528, 1.0, 0.03528, 1.0, 0.01142, 1.0, 0.01142, 1.0, 0.03528, 1.0, 0.03528, 1.0, 0.01142, 1.0, 0.01142, 1.0, 0.03528, 1.0, 0.03528, 1.0, 0.01142, 0.4731, 0.01142, 1.0, 0.01142, 1.0, 0.03528, 0.4731, 0.03528, 0.0, 0.01142, 0.0, 0.03528, 0.0, 0.03528, 0.0, 0.01142, 0.0, 0.01142, 0.0, 0.03528, 0.0, 0.03528, 0.0, 0.01142, 1.0, 0.01142, 1.0, 0.03529, 1.0, 0.03528, 1.0, 0.01142, 1.0, 0.01142, 1.0, 0.03528, 1.0, 0.03528, 1.0, 0.01142, 1.0, 0.01142, 1.0, 0.03528, 1.0, 0.03528, 1.0, 0.01142, 1.0, 0.01142, 1.0, 0.03528, 1.0, 0.03528, 1.0, 0.01142, 1.0, 0.01142, 1.0, 0.03528, 1.0, 0.03528, 1.0, 0.01142, 1.0, 0.01142, 1.0, 0.03528, 1.0, 0.03528, 1.0, 0.01142, 1.0, 0.01142, 1.0, 0.03528, 1.0, 0.03528, 1.0, 0.01142, 1.0, 0.01142, 1.0, 0.03529, 1.0, 0.03529, 1.0, 0.01142, 0.0, 0.5001, 0.0, 2.125, 0.0, 0.5002, 0.0, 0.5001, 0.0, 0.0, 0.0, 0.0, 0.0, 0.0, 0.0, 0.0, 0.0, 0.01142, 0.0, 0.01142, 0.0, 0.01142, 0.0, 0.01142, 0.0, 0.01142, 0.0, 0.01142, 0.0, 0.01142, 0.0, 0.01142, 0.0, 0.0708, 0.0, 0.0708, 0.0, 0.0708, 0.0, 0.0708, 0.0, 0.0708, 0.0, 0.0708, 0.0, 0.0708, 0.0, 0.0708, 0.0, 0.0708, 0.0, 0.0708, 0.0, 0.0708, 0.0, 0.05491, 0.0, 0.0708, 0.0, 0.05491, 0.0, 0.0708, 0.0, 0.5002, 1.0, 0.03529, 1.0, 0.5001, 1.0, 0.5001, 1.0, 0.03529, 1.0, 0.0, 1.0, 0.0, 1.0, 0.0, 1.0, 0.0, 1.0, 0.0, 1.0, 0.0, 1.0, 0.0, 1.0, 0.0, 1.0, 0.0, 1.0, 0.0, 1.0, 0.0, 1.0, 0.0, 1.0, 0.0, 1.0, 0.0, 1.0, 0.0, 1.0, 0.0, 1.0, 0.0, 1.0, 0.0, 1.0, 0.0, 1.0, 0.0, 1.0, 0.0, 1.0, 0.0, 1.0, 0.0, 1.0, 0.0, 1.0, 0.0, 1.0, 0.01142, 1.0, 0.01142, 1.0, 0.0, 0.0, 0.01142, 0.0, 0.01142, 0.0, 0.01142, 0.0, 0.01142, 0.4731, 0.0, 1.0, 0.0, 1.0, 0.0, 0.4731, 0.0, 0.0, 0.01142, 0.0, 0.0, 0.0, 0.0, 0.0, 0.01142, 0.0, 0.0, 0.0, 0.0, 0.0, 0.0, 0.0, 0.0, 0.0, 0.0, 0.0, 0.0, 0.0, 0.0, 0.0, 0.0, 1.0, 0.03529, 1.0, 0.5001, 1.0, 0.5001, 1.0, 0.03529, 0.0, 0.0708, 0.0, 0.0708, 0.0, 0.0708, 0.0, 0.0708, 0.0, 0.5001, 0.0, 0.0708, 0.0, 0.0708, 0.0, 0.5001, 0.0, 0.0708, 0.0, 0.5001, 0.0, 0.5001, 0.0, 0.0708, 0.0, 0.01142, 0.0, 0.03529, 0.0, 0.0708, 0.0, 0.01142, 0.0, 0.0, 0.0, 0.0, 0.0, 0.0, 0.0, 0.0, 0.0, 0.0, 0.0, 0.0, 0.0, 0.0, 0.0, 0.0, 0.0, 0.01142, 0.0, 0.0, 0.0, 0.0, 0.0, 0.01142, 0.4731, 0.0, 1.0, 0.0, 1.0, 0.0, 0.4731, 0.0, 0.0, 0.01142, 0.0, 0.01142, 0.0, 0.01142, 0.0, 0.01142, 1.0, 0.0, 1.0, 0.01142, 1.0, 0.01142, 1.0, 0.0, 0.0, 0.01142, 0.0, 0.01142, 0.0, 0.0708, 0.0, 0.03529, 0.0, 0.01142, 0.0, 0.01142, 0.0, 0.01142, 0.0, 0.01142, 0.0, 0.01142, 0.0, 0.01142, 0.0, 0.01142, 0.0, 0.01142, 0.0, 0.0, 0.0, 0.0, 0.0, 0.0, 0.0, 0.0, 1.0, 0.01142, 1.0, 0.03529, 1.0, 0.03529, 1.0, 0.01142, 0.0, 0.0708, 0.0, 0.0708, 0.0, 0.01142, 0.0, 0.01142, 1.0, 0.0, 1.0, 0.0, 1.0, 0.0, 1.0, 0.0, 1.0, 0.0, 1.0, 0.0, 1.0, 0.0, 1.0, 0.0, 1.0, 0.0, 1.0, 0.0, 1.0, 0.0, 1.0, 0.0, 1.0, 0.0, 1.0, 0.0, 1.0, 0.0, 1.0, 0.0, 1.0, 0.0, 1.0, 0.0, 1.0, 0.0, 1.0, 0.0, 1.0, 0.0, 1.0, 0.0, 1.0, 0.0, 1.0, 0.0, 1.0, 0.01142, 1.0, 0.03528, 1.0, 0.03528, 1.0, 0.01142, 0.0, 0.5, 0.0, 0.03528, 0.0, 0.03528, 0.0, 0.5, 0.0, 0.03528, 0.0, 0.01142, 0.0, 0.01142, 0.0, 0.03528, 1.0, 1.863e-09, 1.0, 0.01142, 1.0, 0.01142, 1.0, 0.0, 0.8241, 0.7837, 0.8241, 0.8325, 0.8653, 0.8634, 0.8653, 0.7837, 0.0, 0.7834, 0.0, 0.925, 0.08939, 0.8942, 0.08939, 0.7837, 0.9106, 0.7837, 0.9106, 0.8942, 1.0, 0.925, 1.0, 0.7834, 0.1347, 0.7837, 0.1347, 0.8634, 0.1759, 0.8325, 0.1759, 0.7837, 0.8375, 0.0, 0.8375, 0.0, 1.0, 0.0, 1.0, 0.0, 0.1759, 0.7837, 0.1759, 0.8325, 0.2056, 0.8014, 0.2056, 0.7829, 0.08939, 0.7837, 0.08939, 0.8942, 0.1347, 0.8634, 0.1347, 0.7837, 0.8653, 0.7837, 0.8653, 0.8634, 0.9106, 0.8942, 0.9106, 0.7837, 0.8241, 0.8412, 0.8241, 0.8325, 0.7943, 0.8017, 0.7943, 0.8103, 1.0, 0.03528, 1.0, 0.5, 1.0, 0.5, 1.0, 0.03528, 0.1867, 0.6111, 0.1946, 0.6342, 0.1616, 0.2067, 0.1548, 0.198, 0.0, 0.01142, 0.0, 1.707e-09, 0.0, 0.0, 0.0, 0.01142, 0.4735, 0.0, 0.8133, 0.0, 1.0, 0.0, 1.0, 0.0, 0.0, 0.0, 0.4731, 0.0, 0.4731, 0.0, 0.0, 0.0, 0.0, 0.0, 0.4619, 0.0, 0.4731, 0.0, 0.0, 0.0, 0.0, 0.0, 0.4731, 0.0, 0.4731, 0.0, 0.0, 0.0, 0.0, 0.0, 0.4731, 0.0, 0.4731, 0.0, 0.0, 0.0, 0.0, 0.0, 0.4731, 0.0, 0.4731, 0.0, 0.0, 0.0, 0.0, 0.0, 0.4731, 0.0, 0.4731, 0.0, 0.0, 0.0, 0.0, 0.0, 0.4731, 0.0, 0.4731, 0.0, 0.0, 0.0, 0.0, 0.0, 0.4731, 0.0, 0.4731, 0.0, 0.0, 0.0, 0.0, 0.0, 0.4731, 0.0, 0.4731, 0.0, 0.0, 0.0, 0.0, 0.0, 0.4731, 0.0, 0.4731, 0.0, 0.0, 0.0, 0.0, 0.03528, 0.4731, 0.03528, 0.4731, 0.5, 0.0, 0.5, 0.0, 0.0, 0.4731, 0.0, 0.4731, 0.0, 0.0, 0.0, 0.0, 0.0, 0.4731, 0.0, 0.4731, 0.01142, 0.0, 0.01142, 0.0, 0.0, 0.4731, 0.0, 0.4731, 0.0, 0.0, 0.0, 0.0, 0.01142, 0.4731, 0.01142, 0.4731, 0.03528, 0.0, 0.03528, 0.0, 0.0, 0.4731, 0.0, 0.4731, 0.0, 0.0, 0.0, 0.0, 0.0, 0.4731, 0.0, 0.4731, 0.0, 0.0, 0.0, 0.0, 1.707e-09, 0.1867, 0.6111, 0.1548, 0.198, 0.0, 0.0, 0.0, 0.0, 0.1479, 0.0, 0.4619, 0.0, 0.0, 0.0, 0.0, 0.0, 0.1062, 0.0, 0.1479, 0.0, 0.0, 0.0, 0.0, 0.0, 0.116, 0.0, 0.1062, 0.0, 0.0, 0.0, 0.0, 0.0, 0.1395, 0.0, 0.116, 0.0, 0.0, 0.0, 0.0, 0.0, 0.1548, 0.198, 0.1395, 0.0, 0.0, 0.0, 0.4631, 0.0, 0.7991, 0.0, 0.8133, 0.0, 0.8291, 0.0, 0.8291, 0.0, 0.8375, 0.0, 0.8375, 0.0, 0.8481, 0.0, 0.8291, 0.0, 0.8375, 0.0, 0.8577, 0.0, 0.8291, 0.0, 0.8291, 0.0, 0.8375, 0.0, 0.8375, 0.0, 0.7991, 0.0, 0.8504, 0.0, 0.862, 0.0, 0.8133, 0.0, 0.8504, 0.0, 0.8481, 0.0, 0.8577, 0.0, 0.862, 0.0, 0.8291, 0.0, 0.8291, 0.0, 0.8375, 0.0, 0.8375, 0.0, 0.0, 0.0, 0.1969, 0.7442, 0.1867, 0.6111, 0.0, 1.707e-09, 0.0, 0.01142, 0.0, 0.0, 0.0, 1.707e-09, 0.0, 0.01142, 0.1969, 0.7442, 0.2056, 0.7768, 0.1946, 0.6342, 0.1867, 0.6111, 1.0, 0.03528, 1.0, 0.5, 1.0, 0.5, 1.0, 0.03528, 0.8653, 0.7778, 0.8653, 0.7837, 0.9106, 0.7837, 0.9106, 0.7778, 0.08939, 0.7778, 0.08939, 0.7837, 0.1347, 0.7837, 0.1347, 0.7778, 0.1759, 0.7778, 0.1759, 0.7837, 0.2056, 0.7829, 0.2056, 0.7768, 0.1347, 0.7778, 0.1347, 0.7837, 0.1759, 0.7837, 0.1759, 0.7778, 0.9106, 0.7778, 0.9106, 0.7837, 1.0, 0.7834, 1.0, 0.7778, 0.0, 0.7778, 0.0, 0.7834, 0.08939, 0.7837, 0.08939, 0.7778, 0.8241, 0.7778, 0.8241, 0.7837, 0.8653, 0.7837, 0.8653, 0.7778, 1.0, 0.0, 1.0, 0.01142, 1.0, 0.01142, 1.0, 1.863e-09, 0.0, 0.03528, 0.0, 0.01142, 0.0, 0.01142, 0.0, 0.03528, 0.0, 0.5, 0.0, 0.03528, 0.0, 0.03528, 0.0, 0.5, 1.0, 0.01142, 1.0, 0.03528, 1.0, 0.03528, 1.0, 0.01142, 0.8375, 0.0, 0.8375, 0.0, 1.0, 1.863e-09, 1.0, 0.0, 0.8241, 0.8325, 0.8241, 0.7837, 0.7943, 0.7837, 0.7943, 0.8017])
me_plane_002.use_remesh_fix_poles = True
me_plane_002.use_remesh_preserve_attributes = False
me_plane_002.use_mirror_vertex_groups = False
me_plane_002.update()

# ---- objects
ob_camera = bpy.data.objects.new('Camera', cam_camera)
ob_refimage = bpy.data.objects.new('RefImage', None)
ob_anvil = bpy.data.objects.new('Anvil', me_plane_001)
ob_cylinder = bpy.data.objects.new('Cylinder', me_cylinder)
ob_cylinder_001 = bpy.data.objects.new('Cylinder.001', me_cylinder_001)
ob_anvil_001 = bpy.data.objects.new('Anvil.001', me_plane_002)

# ---- transforms, parenting, visibility, modifiers, constraints
ob_camera.location = (7.359, -6.926, 4.958)
ob_camera.rotation_euler = (1.109, 0.0, 0.8149)
ob_camera.lock_rotations_4d = False
ob_camera.empty_display_type = 'ARROWS'
ob_camera.color = (0.0, 0.0, 0.0, 0.0)
ob_camera.display_type = 'WIRE'
ob_camera.lineart.crease_threshold = 0.0
ob_refimage.location = (0.0, 0.0, 0.0)
ob_refimage.rotation_euler = (1.571, 0.0, 0.0)
ob_refimage.empty_display_type = 'IMAGE'
ob_refimage.empty_display_size = 5.0
ob_refimage.lineart.crease_threshold = 0.0
ob_anvil.location = (0.1887, -0.05642, 0.7098)
ob_anvil.lineart.crease_threshold = 0.0
_m = ob_anvil.modifiers.new('Mirror', 'MIRROR')
_m.use_axis = (False, True, False)
ob_cylinder.location = (0.003632, -0.8919, -0.05559)
ob_cylinder.scale = (0.5, 0.5, 0.5)
ob_cylinder.display_type = 'WIRE'
ob_cylinder.lineart.crease_threshold = 0.0
ob_cylinder_001.location = (2.508, -2.303, 0.1093)
ob_cylinder_001.scale = (0.5, 0.5, 0.5)
ob_cylinder_001.display_type = 'WIRE'
ob_cylinder_001.lineart.crease_threshold = 0.0
ob_anvil_001.location = (0.0, 0.0, 0.68)
ob_anvil_001.lineart.crease_threshold = 0.0
_m = ob_anvil_001.modifiers.new('Mirror', 'MIRROR')
_m.use_axis = (False, True, False)
_m.use_clip = True
_m = ob_anvil_001.modifiers.new('Subdivision', 'SUBSURF')
_m.uv_smooth = 'PRESERVE_CORNERS'
_m.levels = 6
_m.render_levels = 6
_m.show_only_control_edges = False

# ---- collection membership
col_collection.objects.link(ob_camera)
col_collection.objects.link(ob_refimage)
col_collection.objects.link(ob_anvil)
col_collection.objects.link(ob_cylinder)
col_archive.objects.link(ob_cylinder_001)
col_archive.objects.link(ob_anvil_001)
def _layer_coll(name, lc=None):
    lc = lc or bpy.context.view_layer.layer_collection
    for c in lc.children:
        if c.name == name: return c
        r = _layer_coll(name, c)
        if r: return r
_layer_coll('Collection').exclude = True

# ---- scene / render settings (as saved in the file)
scene.camera = ob_camera
scene.frame_start = 1; scene.frame_end = 250; scene.frame_set(1)
scene.render.engine = 'BLENDER_EEVEE_NEXT'
scene.cycles.use_denoising = False
scene.cycles.samples = 128
scene.cycles.sampling_pattern = 'TABULATED_SOBOL'
scene.cycles.use_adaptive_sampling = False
scene.cycles.use_light_tree = False
scene.view_settings.view_transform = 'Filmic'
bpy.context.view_layer.update()

# ---- added for rendering (the .blend has no usable light): sun
light_auto_sun = bpy.data.lights.new('AutoSun', 'SUN')
light_auto_sun.energy = 3.0
light_auto_sun.angle = 0.0523599
ob_auto_sun = bpy.data.objects.new('AutoSun', light_auto_sun)
scene.collection.objects.link(ob_auto_sun)
ob_auto_sun.rotation_euler = (0.872665, 0.174533, 0.523599)
bpy.context.view_layer.update()
